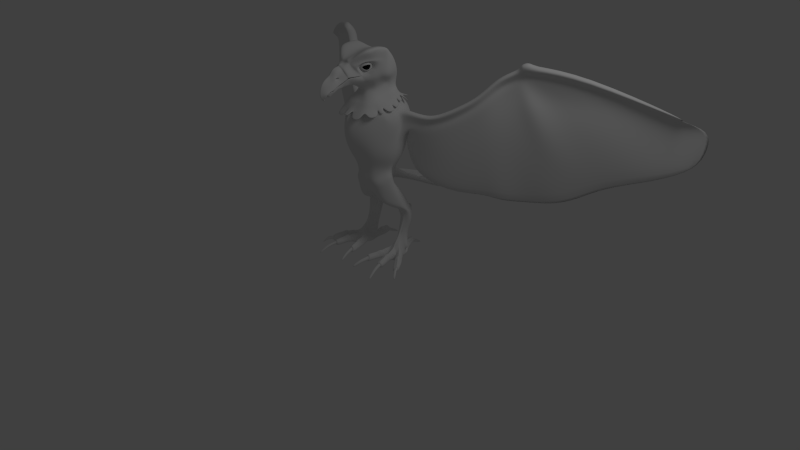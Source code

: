 # Source: Phoenix.blend  (saved by Blender 2.57.1; exported with 4.5.12 LTS)
import bpy
from mathutils import Matrix  # noqa: F401  (used for matrix-valued properties, if any)

bpy.ops.wm.read_factory_settings(use_empty=True)
scene = bpy.context.scene
scene.name = 'Scene'

# ---- collections
col_collection_1 = bpy.data.collections.new('Collection 1'); scene.collection.children.link(col_collection_1)

# ---- world
world_world = bpy.data.worlds.new('World'); scene.world = world_world
world_world.color = (0.05088, 0.05088, 0.05088)
world_world.use_sun_shadow = False
world_world.sun_shadow_jitter_overblur = 0.0
world_world.cycles.sampling_method = 'MANUAL'
world_world.cycles.sample_map_resolution = 256

# ---- cameras
cam_camera = bpy.data.cameras.new('Camera')
cam_camera.clip_end = 100.0
cam_camera.lens = 35.0
cam_camera.ortho_scale = 7.314
cam_camera.dof.focus_distance = 0.0
cam_camera.dof.aperture_fstop = 128.0

# ---- lights
light_lamp = bpy.data.lights.new('Lamp', 'POINT')
light_lamp.transmission_factor = 0.0
light_lamp.cutoff_distance = 30.0
light_lamp.energy = 100.0
light_lamp.shadow_buffer_clip_start = 1.001
light_lamp.shadow_soft_size = 1.0
light_lamp.shadow_maximum_resolution = 0.006
light_lamp.use_absolute_resolution = True
light_lamp.cycles.use_multiple_importance_sampling = False

# ---- meshes
me_bird_body_lowpolly = bpy.data.meshes.new('Bird_body_lowpolly')
me_bird_body_lowpolly.from_pydata([(-15.43, -18.47, -75.76), (-5e-06, -3.692, -92.86), (-6.349, -18.54, -71.76), (-15.32, -21.03, -65.58), (-1e-06, 25.31, -80.19), (-2e-06, 17.61, -80.85), (-23.66, 16.21, -71.72), (-11.17, 19.15, -71.73), (-12.84, 26.26, -73.83), (0.0, 28.21, -78.28), (-0.2331, 32.26, -78.39), (0.0, 31.99, -75.87), (-7.855, 31.68, -75.88), (-3e-06, 41.71, 41.75), (-1.217, 41.81, 41.75), (-1.248, 33.4, 57.08), (-5e-06, 33.4, 57.08), (-23.73, -28.82, 36.7), (-3.598, -47.4, 36.7), (-3.694, -37.98, 46.28), (-21.4, -34.18, 46.28), (-27.51, -17.04, 47.8), (-36.54, -15.18, 38.62), (-39.73, -7.665, 39.0), (-29.67, -10.18, 49.72), (-42.78, 7.433, 39.32), (-32.08, 4.718, 51.4), (-40.06, 12.05, 40.45), (-26.04, 16.79, 57.28), (-30.9, 36.4, 40.92), (-23.18, 25.47, 59.71), (-19.86, 56.99, 41.75), (-22.08, 33.4, 57.08), (-36.15, 21.77, 23.18), (-46.38, 7.119, 22.84), (-1.218, 48.59, 23.57), (-2e-06, 48.38, 23.57), (-4.276, -50.27, 22.37), (-27.31, -32.22, 22.35), (-42.53, -8.704, 22.66), (-361.5, 222.3, 50.15), (-365.7, 216.2, 52.25), (-362.2, 223.1, 54.05), (-360.4, 224.3, 51.1), (-23.01, 54.01, 23.57), (-37.94, 43.29, 23.32), (-1e-06, 40.48, -26.75), (-1.223, 40.83, -26.75), (-1.219, 46.78, -2.184), (-1e-06, 46.46, -2.181), (-10.18, -31.75, -25.78), (-1.3e-05, -33.67, -25.8), (-1.6e-05, -47.8, -1.238), (-3.235, -48.82, -1.214), (-28.62, -33.35, -1.107), (-23.97, -27.35, -25.62), (-37.05, -3.837, -26.86), (-39.36, -5.594, -2.299), (-37.87, 6.841, -26.85), (-39.78, 7.463, -2.292), (-36.94, 18.97, -26.81), (-38.54, 10.37, -2.247), (-36.4, 26.35, -26.79), (-37.97, 37.47, -2.226), (-22.2, 40.4, -26.75), (-25.64, 46.18, -2.186), (-0.7283, 35.11, -45.0), (-1e-06, 39.86, -28.75), (-1e-06, 34.81, -45.0), (-8.301, -20.89, -44.03), (-1e-05, -22.33, -44.05), (-17.71, -19.49, -39.75), (-25.35, -2.926, -45.11), (-28.74, 7.344, -45.1), (-25.24, 17.42, -45.06), (-24.7, 24.0, -45.04), (-16.39, 34.62, -45.0), (-0.4014, 33.23, -54.24), (-1e-06, 32.95, -54.24), (-9.181, -20.23, -60.51), (-1e-05, -26.3, -62.55), (-16.05, -17.2, -56.71), (-23.99, -5.732, -57.71), (-34.91, 3.759, -57.71), (-24.82, 15.36, -57.71), (-13.33, 15.66, -57.71), (-15.42, 25.51, -60.35), (-10.76, 32.68, -54.24), (-1.7e-05, -49.62, 22.38), (-359.5, 224.1, 49.37), (-360.7, 222.1, 48.71), (-40.28, 28.79, 42.48), (-50.29, 20.48, 37.95), (-45.71, 35.04, 25.73), (-49.75, 30.06, 13.17), (-52.72, 21.72, 14.86), (-51.93, 25.39, 25.88), (-65.96, 38.48, 37.06), (-70.92, 25.18, 32.55), (-63.0, 44.74, 24.01), (-67.04, 39.76, 16.93), (-82.03, 36.75, -68.9), (-81.98, 45.09, -68.9), (-54.37, 35.4, -50.16), (-54.43, 27.05, -50.12), (-69.22, 35.09, 24.12), (-70.02, 31.42, 18.2), (-82.41, 47.33, 37.63), (-91.32, 35.37, 34.1), (-83.22, 55.27, 26.03), (-90.37, 51.17, 19.47), (-114.1, 60.3, -79.56), (-114.0, 67.58, -79.61), (-91.62, 46.84, 27.3), (-95.02, 43.88, 21.79), (-114.4, 68.94, 58.02), (-123.3, 56.98, 54.48), (-115.2, 76.88, 46.41), (-122.3, 72.78, 39.86), (-144.7, 83.02, -80.3), (-144.6, 90.31, -80.34), (-123.6, 68.45, 47.68), (-127.0, 65.49, 42.17), (-127.1, 81.26, 68.28), (-136.9, 69.3, 67.17), (-132.0, 89.2, 59.48), (-141.4, 85.09, 54.62), (-162.9, 94.5, -89.02), (-162.8, 101.8, -89.06), (-139.5, 80.77, 62.67), (-144.8, 77.81, 58.55), (-146.2, 96.91, 94.44), (-155.1, 84.95, 90.84), (-146.9, 104.8, 82.78), (-153.9, 100.7, 76.19), (-188.9, 117.3, -90.44), (-188.8, 124.6, -90.49), (-155.3, 96.41, 83.99), (-158.6, 93.45, 78.45), (-167.2, 92.49, 97.89), (-162.7, 106.8, 104.5), (-165.2, 117.3, 94.78), (-173.0, 114.8, 89.27), (-224.8, 135.0, -88.97), (-224.7, 142.5, -88.99), (-174.0, 104.6, 87.84), (-169.8, 106.2, 92.59), (-188.6, 114.1, 119.7), (-192.3, 106.3, 115.5), (-181.0, 100.6, 113.3), (-175.9, 108.6, 116.4), (-182.7, 128.1, 102.7), (-190.0, 120.2, 114.9), (-172.5, 112.5, 110.4), (-169.9, 120.5, 97.87), (-185.2, 124.0, 95.63), (-175.1, 116.4, 90.74), (-282.7, 173.8, -55.82), (-282.5, 181.1, -54.8), (-251.0, 160.0, -79.16), (-251.3, 155.4, -79.22), (-190.7, 119.7, 100.5), (-190.3, 116.8, 94.61), (-180.2, 109.1, 91.69), (-178.4, 112.1, 97.67), (-195.6, 108.3, 108.7), (-180.2, 100.6, 105.5), (-246.6, 150.6, 109.3), (-250.3, 138.7, 102.8), (-236.0, 158.6, 98.55), (-236.6, 154.5, 92.23), (-339.2, 209.6, -41.54), (-334.6, 216.9, -39.13), (-243.3, 150.1, 95.07), (-241.2, 147.2, 89.82), (-376.1, 245.1, -18.93), (-374.8, 247.1, -18.27), (1e-05, 85.92, -96.3), (1e-05, 87.15, -92.61), (1e-05, 87.71, -90.94), (-1.05, 86.14, -96.44), (-1.218, 87.95, -91.08), (-8e-06, -19.61, -74.92), (-31.2, -7.649, -67.02), (-32.81, 5.98, -70.49), (-16.27, 125.0, -102.8), (-19.17, 122.6, -97.68), (-1.64, 123.1, -97.54), (-1.472, 125.6, -102.6), (-14.19, 41.88, -78.24), (-0.6138, 42.44, -78.4), (-17.1, 45.77, -66.78), (-0.7821, 46.3, -66.93), (2e-06, 46.12, -66.88), (-0.6352, 44.15, -79.04), (-24.09, 57.06, -83.56), (-27.32, 56.73, -74.3), (-0.9362, 56.89, -74.28), (4e-06, 56.82, -74.29), (-51.27, 85.64, -96.15), (-0.9137, 66.47, -87.33), (-33.41, 65.92, -87.17), (-54.17, 87.48, -90.8), (-36.31, 66.37, -80.03), (-1.082, 66.9, -80.18), (1.082, 66.9, -80.18), (6e-06, 66.63, -80.1), (8e-06, 79.65, -86.8), (-40.31, 24.93, -190.2), (-32.97, 8.277, -189.9), (-39.62, 6.927, -188.2), (-43.5, 21.05, -190.2), (-29.11, 32.32, -189.9), (-36.24, 30.56, -190.2), (-22.17, -14.47, -103.8), (-10.02, 7.969, -105.0), (-31.03, 30.65, -94.56), (-15.02, 21.86, -77.39), (-19.88, 37.77, -95.97), (-5.426, 20.43, -101.3), (-8.241, 30.98, -98.24), (-4e-06, 7.243, -83.91), (6e-06, 66.22, -87.25), (2e-06, 44.12, -79.04), (-33.59, 22.42, -119.1), (-34.06, 24.72, -125.9), (-28.45, 25.62, -130.9), (-24.83, 23.59, -125.3), (-45.16, 31.09, -120.8), (-48.06, 28.73, -131.6), (-41.6, 26.6, -126.0), (-42.29, 24.55, -117.1), (-37.66, 40.89, -118.4), (-32.3, 43.16, -120.7), (-34.37, 39.76, -135.2), (-45.69, 34.51, -132.3), (-21.22, 32.18, -123.3), (-27.19, 32.76, -133.4), (-26.08, 39.04, -135.6), (-22.54, 42.78, -120.8), (-27.67, 20.37, -154.0), (-33.13, 16.81, -152.3), (-37.69, 18.55, -152.8), (-41.61, 25.47, -153.8), (-40.25, 30.71, -150.2), (-34.85, 35.06, -155.1), (-29.09, 34.6, -155.8), (-27.2, 28.13, -155.0), (-32.73, 18.95, -115.5), (-23.14, 23.29, -116.2), (-43.28, 28.99, -117.2), (-41.05, 21.16, -113.5), (-21.49, 40.33, -117.4), (-22.3, 31.89, -116.8), (-28.65, 44.21, -117.5), (-28.07, 42.78, -115.6), (-33.08, 41.54, -115.0), (-34.34, 42.52, -116.9), (-35.35, 38.95, -115.1), (-30.19, 40.04, -135.6), (-32.55, 41.87, -135.7), (-30.93, 46.95, -121.3), (-29.21, 43.54, -121.2), (-31.46, 35.69, -156.3), (-33.13, 37.71, -156.7), (-37.76, 19.18, -97.16), (-32.26, 6.743, -101.3), (-40.09, 25.58, -126.0), (-40.09, 25.58, -126.0), (-38.12, 24.68, -125.9), (-35.75, 24.75, -125.9), (-36.68, 17.52, -152.7), (-40.01, 22.84, 0.08096), (-37.03, 31.19, -1.614), (-72.22, 32.54, 3.416), (-97.22, 45.0, 7.005), (-129.2, 66.61, 27.39), (-147.0, 78.93, 43.77), (-160.8, 94.57, 63.67), (-176.2, 105.7, 73.06), (-187.9, 110.2, 74.93), (-204.7, 132.6, 69.8), (-272.6, 162.6, 63.08), (-386.0, 253.0, 35.8), (-384.7, 255.0, 36.46), (-268.0, 169.8, 65.49), (-191.3, 125.2, 80.24), (-180.1, 119.6, 76.83), (-175.2, 115.9, 74.49), (-156.2, 101.9, 61.41), (-143.6, 86.22, 39.84), (-124.5, 73.9, 25.07), (-92.57, 52.29, 4.692), (-69.25, 40.88, 2.15), (-40.75, 25.43, -22.54), (-37.78, 33.78, -24.24), (-77.31, 35.13, -30.73), (-102.3, 47.59, -27.14), (-134.3, 69.2, -6.76), (-152.1, 81.52, 9.624), (-173.1, 97.17, 21.88), (-188.8, 108.3, 28.88), (-205.5, 112.8, 33.69), (-228.6, 135.2, 30.3), (-277.7, 165.1, 28.93), (-388.0, 255.0, 11.98), (-386.8, 257.0, 12.64), (-273.1, 172.4, 31.34), (-223.6, 142.5, 28.9), (-203.6, 122.5, 33.48), (-187.9, 118.5, 30.31), (-168.4, 104.5, 19.62), (-148.7, 88.81, 5.691), (-129.6, 76.49, -9.073), (-97.66, 54.88, -29.45), (-74.34, 43.48, -32.0), (-30.01, 45.04, -114.8), (-30.7, 46.29, -116.6), (-29.66, 39.25, -114.0), (-29.76, 40.9, -114.2), (-34.62, 10.68, -163.8), (-33.77, 11.45, -165.4), (-35.38, 9.996, -161.7), (-32.7, 12.42, -169.1), (-31.45, 13.54, -172.5), (-38.06, 11.2, -162.2), (-36.68, 17.52, -152.7), (-39.09, 11.66, -162.4), (-42.27, 13.8, -170.7), (-44.27, 18.38, -163.6), (-45.77, 16.14, -179.9), (-40.92, 12.89, -167.2), (-39.81, 12.15, -164.3), (-47.6, 20.83, -173.4), (-42.94, 27.82, -173.9), (-43.1, 26.67, -178.2), (-48.36, 21.28, -177.9), (-37.61, 26.9, -180.5), (-39.42, 30.5, -158.8), (-33.34, 28.64, -180.9), (-34.57, 29.83, -179.3), (-30.89, 28.42, -180.9), (-21.53, 23.49, -171.3), (-25.16, 20.88, -180.4), (-12.48, -58.4, -193.9), (-13.11, -59.9, -190.3), (-14.23, -60.15, -190.2), (-14.71, -58.94, -193.8), (-56.37, -65.84, -193.9), (-57.31, -66.53, -191.9), (-59.25, -66.62, -191.9), (-59.53, -65.99, -193.9), (-82.06, -41.41, -192.5), (-83.27, -40.6, -192.5), (-83.42, -38.86, -193.7), (-80.88, -40.45, -193.6), (-84.65, -39.69, -192.5), (-84.07, -39.3, -193.1), (-45.79, 21.33, -187.0), (-39.71, 27.1, -182.1), (-43.7, 27.48, -185.0), (-38.22, 30.96, -185.5), (-26.42, 69.81, -191.1), (-25.22, 69.76, -191.3), (-26.42, 69.76, -191.3), (-26.42, 69.83, -191.1), (-23.69, 18.65, -185.2), (-25.98, 16.29, -190.2), (-28.19, 30.24, -185.1), (-26.71, 9.964, -190.1), (-24.14, 11.26, -185.1), (-26.47, 6.161, -185.5), (-29.0, 5.427, -189.1), (-35.62, 0.8108, -188.3), (-36.24, 5.634, -188.0), (-27.17, 7.465, -179.0), (-25.75, 11.74, -183.3), (-34.57, 2.064, -171.3), (-31.85, 4.052, -171.2), (-38.63, 3.375, -169.4), (-37.64, 3.053, -167.6), (-37.32, 9.596, -162.0), (-44.85, 8.271, -173.2), (-46.97, 11.19, -181.7), (-47.41, 9.644, -184.6), (-42.51, 3.035, -188.6), (-47.88, 7.946, -189.3), (-24.3, 3.361, -185.3), (-29.55, 2.496, -192.7), (-29.53, 0.3895, -174.1), (-28.69, 0.9608, -176.0), (-30.08, 5.344, -173.0), (-30.91, 4.736, -170.5), (-38.18, -0.9789, -175.2), (-33.57, -2.329, -177.7), (-37.01, 2.849, -169.5), (-45.71, 2.18, -176.9), (-44.78, 0.951, -178.2), (-42.11, 4.495, -170.7), (-43.61, 6.556, -170.8), (-50.55, 8.59, -179.1), (-52.21, 7.973, -186.3), (-47.58, -6.335, -190.2), (-50.78, 4.625, -190.2), (-34.85, -8.592, -190.2), (-31.85, -9.186, -189.0), (-31.7, -5.352, -180.2), (-24.52, -6.297, -190.9), (-22.63, -5.409, -186.4), (-26.78, -4.551, -175.9), (-27.47, -4.73, -174.2), (-47.69, -9.44, -187.8), (-47.3, -7.895, -179.7), (-37.88, -12.37, -187.8), (-36.06, -11.11, -180.7), (-41.26, -9.621, -174.4), (-56.92, 0.00811, -178.8), (-58.31, 0.1686, -184.2), (-52.28, -7.156, -190.3), (-55.4, -4.408, -189.8), (-50.9, 0.7931, -191.6), (-48.53, -1.321, -191.5), (-49.97, -6.533, -180.2), (-49.96, -8.393, -188.5), (-52.68, -3.979, -175.6), (-30.58, -15.13, -187.3), (-30.49, -11.6, -181.2), (-22.27, -12.62, -189.5), (-20.37, -11.74, -185.9), (-26.0, -11.23, -176.3), (-25.44, -11.14, -177.7), (-49.38, -14.92, -185.9), (-49.37, -15.15, -179.1), (-39.56, -17.77, -185.9), (-38.07, -18.16, -179.5), (-43.89, -16.78, -175.7), (-61.44, -5.376, -179.6), (-63.6, -4.484, -183.1), (-54.91, -10.05, -188.8), (-58.13, -7.356, -189.0), (-54.43, -11.88, -180.2), (-54.3, -13.16, -186.4), (-57.5, -9.115, -177.0), (-24.25, -37.75, -189.2), (-24.17, -34.24, -180.8), (-28.49, -19.75, -181.4), (-28.5, -23.26, -186.9), (-14.99, -34.84, -189.7), (-19.74, -20.08, -188.9), (-13.12, -33.74, -185.0), (-17.87, -19.14, -185.3), (-17.75, -33.22, -179.4), (-14.99, -32.78, -180.8), (-19.72, -18.12, -181.4), (-22.87, -18.58, -179.0), (-55.8, -37.25, -187.9), (-55.36, -37.64, -179.1), (-51.44, -22.73, -178.7), (-51.58, -22.36, -185.3), (-46.02, -40.06, -187.9), (-41.76, -25.18, -185.3), (-44.08, -40.64, -179.1), (-40.14, -25.71, -178.7), (-48.75, -38.72, -178.0), (-45.88, -24.17, -176.2), (-74.74, -22.2, -183.2), (-66.37, -11.47, -180.6), (-68.78, -10.34, -183.2), (-75.41, -23.05, -186.8), (-67.61, -27.0, -193.2), (-71.88, -23.54, -192.5), (-65.44, -15.0, -189.6), (-61.27, -18.64, -189.4), (-67.67, -28.58, -183.1), (-67.69, -30.24, -191.4), (-59.22, -19.08, -186.5), (-59.38, -18.01, -180.6), (-71.35, -25.32, -181.6), (-62.55, -14.94, -178.3), (-18.18, -48.56, -184.5), (-22.62, -33.95, -182.2), (-22.69, -35.96, -187.0), (-19.37, -47.3, -188.8), (-17.43, -34.28, -187.3), (-14.52, -46.25, -189.0), (-14.04, -47.72, -184.5), (-17.43, -33.1, -182.2), (-15.86, -48.34, -183.8), (-19.66, -33.44, -181.1), (-56.25, -53.18, -182.7), (-52.77, -38.82, -180.3), (-52.97, -38.63, -184.3), (-56.52, -52.1, -185.9), (-52.5, -52.73, -186.2), (-48.53, -39.91, -184.3), (-51.62, -53.91, -183.0), (-47.64, -40.18, -180.3), (-50.33, -39.08, -179.7), (-49.82, -39.28, -179.8), (-79.29, -32.28, -184.2), (-73.64, -24.49, -184.4), (-73.93, -25.04, -186.4), (-78.99, -32.16, -185.4), (-78.49, -32.21, -186.7), (-73.64, -25.62, -188.2), (-70.03, -28.57, -188.7), (-75.8, -35.02, -187.0), (-76.61, -35.15, -184.3), (-70.01, -27.7, -184.4), (-78.25, -33.65, -183.5), (-71.97, -25.9, -183.6), (-72.37, -25.56, -182.7), (-23.28, 37.94, -182.4), (-24.41, 38.85, -187.6), (-33.14, 41.86, -187.6), (-34.75, 40.18, -181.9), (-32.49, 36.69, -175.1), (-29.02, 36.91, -176.8), (-23.34, 47.22, -184.4), (-21.52, 48.58, -180.6), (-22.43, 40.39, -181.8), (-23.57, 41.25, -186.7), (-29.64, 47.36, -184.5), (-32.06, 44.12, -186.6), (-34.15, 42.74, -181.2), (-33.36, 49.84, -180.1), (-30.35, 50.46, -173.7), (-31.51, 39.53, -174.3), (-28.16, 39.46, -176.1), (-26.32, 50.49, -175.5), (-25.07, 66.7, -192.1), (-24.91, 49.27, -177.9), (-23.85, 48.24, -180.7), (-24.9, 47.43, -182.9), (-27.55, 66.72, -192.1), (-28.34, 47.44, -182.9), (-28.38, 67.42, -190.2), (-30.54, 48.92, -180.5), (-25.12, 68.04, -188.5), (-28.35, 49.26, -178.0), (-26.56, 49.26, -177.9), (-47.3, 4.286, -174.4), (-44.27, 7.465, -170.5), (-48.07, 5.31, -175.8), (-54.83, -1.954, -175.2), (-53.92, -2.817, -173.6), (-58.73, -8.012, -175.7), (-59.2, -7.559, -176.4), (-72.37, -24.39, -179.6), (-63.74, -13.79, -175.8), (-64.64, -12.99, -178.5), (-73.31, -23.56, -182.0), (-72.75, -25.19, -183.8), (-38.99, -0.7433, -173.3), (-39.82, -0.4994, -175.2), (-43.03, -9.115, -174.2), (-42.23, -9.345, -173.2), (-44.87, -16.54, -175.0), (-45.43, -16.37, -175.5), (-50.04, -38.19, -176.4), (-46.97, -23.88, -174.4), (-48.95, -23.37, -177.0), (-52.0, -37.99, -178.3), (-54.06, -53.64, -182.5), (-51.12, -39.0, -179.9), (-30.86, -0.5009, -175.8), (-28.79, -4.923, -176.6), (-27.35, -11.34, -178.4), (-20.58, -33.67, -179.5), (-18.92, -33.41, -177.5), (-23.88, -18.72, -176.9), (-25.6, -19.11, -179.4), (-56.89, -2.43, -187.9), (-61.27, -7.176, -186.4), (-66.21, -13.09, -186.5), (-74.75, -24.41, -190.5), (-36.71, 30.5, -183.1), (-33.13, 38.69, -179.4), (-31.34, 50.17, -177.7), (-32.45, 41.24, -178.8), (-27.6, 68.04, -188.5), (-29.33, 49.12, -179.1), (-25.76, -12.73, -175.5), (-24.34, -16.63, -175.6), (-21.86, -16.29, -177.7), (-23.17, -12.27, -177.2), (-45.28, -18.02, -172.9), (-46.41, -21.83, -173.1), (-41.23, -23.22, -175.6), (-40.13, -19.24, -175.6), (-59.94, -9.351, -174.0), (-62.49, -12.41, -174.6), (-59.4, -15.41, -177.1), (-56.77, -12.19, -176.4), (-61.57, -7.77, -175.6), (-64.1, -10.99, -176.5), (-48.29, -17.08, -174.8), (-49.36, -21.07, -175.1), (-28.56, -12.96, -177.2), (-27.46, -17.32, -177.7), (-25.22, 69.82, -191.1), (-22.21, -10.61, -181.2), (-74.92, -25.04, -186.5), (-74.55, -24.41, -184.1), (-70.15, -29.42, -189.3), (-74.55, -25.78, -188.8), (-70.13, -28.38, -184.1), (-72.45, -26.23, -183.1), (-73.56, -25.26, -183.3), (-73.02, -25.72, -181.9), (-36.17, 10.35, -161.8), (-55.6, -66.45, -191.9), (-53.8, -39.0, -185.2), (-53.6, -39.18, -180.0), (-48.14, -40.63, -185.1), (-46.92, -40.96, -180.0), (-49.67, -39.79, -179.4), (-51.56, -39.36, -179.5), (-50.41, -39.48, -179.2), (-11.97, -59.64, -190.3), (-23.06, -37.34, -187.8), (-23.01, -34.79, -181.7), (-16.47, -35.25, -188.0), (-20.23, -34.37, -180.7), (-19.24, -34.22, -180.3), (-18.07, -34.04, -180.9), (-16.48, -33.79, -181.7), (-24.47, -3.947, -178.9), (-24.49, 3.788, -181.6), (-34.12, 16.85, -152.5), (-35.52, 15.4, -152.6), (-36.88, 27.52, -180.7), (-26.01, 36.92, -176.7), (-25.14, 39.42, -176.1), (-23.41, 50.48, -175.5), (-30.43, 37.24, -175.0), (-29.89, 38.89, -174.6), (-31.79, 38.95, -174.6), (-32.39, 37.34, -175.1), (-33.42, 40.43, -176.9), (-33.85, 38.77, -177.4), (-23.17, 49.47, -181.3), (-24.52, 50.78, -177.8), (-28.83, 48.45, -184.0), (-24.43, 48.43, -184.0), (-31.51, 50.32, -181.0), (-26.55, 50.77, -177.8), (-28.74, 50.77, -177.8), (-30.02, 50.57, -179.3), (-1.247, 103.6, -102.4), (-1.416, 105.4, -97.06), (-51.46, 103.1, -102.1), (-54.37, 104.9, -96.78), (-1.8e-05, -47.16, 36.7), (-1.7e-05, -37.98, 46.28), (2e-06, 42.19, -78.32), (6.349, -18.54, -71.76), (15.43, -18.47, -75.76), (15.32, -21.03, -65.58), (23.66, 16.21, -71.72), (15.02, 21.86, -77.39), (12.84, 26.26, -73.83), (11.17, 19.15, -71.73), (0.2331, 32.26, -78.39), (1.248, 33.4, 57.08), (1.217, 41.81, 41.75), (23.73, -28.82, 36.7), (21.4, -34.18, 46.28), (3.694, -37.98, 46.28), (3.598, -47.4, 36.7), (36.54, -15.18, 38.62), (27.51, -17.04, 47.8), (39.73, -7.665, 39.0), (29.67, -10.18, 49.72), (42.78, 7.433, 39.32), (32.08, 4.718, 51.4), (40.06, 12.05, 40.45), (26.04, 16.79, 57.28), (30.9, 36.4, 40.92), (23.18, 25.47, 59.71), (19.86, 56.99, 41.75), (22.08, 33.4, 57.08), (36.15, 21.77, 23.18), (46.38, 7.119, 22.84), (1.218, 48.59, 23.57), (4.276, -50.27, 22.37), (27.31, -32.22, 22.35), (42.53, -8.704, 22.66), (361.5, 222.3, 50.15), (360.4, 224.3, 51.1), (362.2, 223.1, 54.05), (365.7, 216.2, 52.25), (23.01, 54.01, 23.57), (37.94, 43.29, 23.32), (1.219, 46.78, -2.184), (1.223, 40.83, -26.75), (10.18, -31.75, -25.78), (3.235, -48.82, -1.214), (23.97, -27.35, -25.62), (28.62, -33.35, -1.107), (37.05, -3.837, -26.86), (39.36, -5.594, -2.299), (37.87, 6.841, -26.85), (39.78, 7.463, -2.292), (36.94, 18.97, -26.81), (38.54, 10.37, -2.247), (36.4, 26.35, -26.79), (37.97, 37.47, -2.226), (22.2, 40.4, -26.75), (25.64, 46.18, -2.186), (0.7283, 35.11, -45.0), (8.301, -20.89, -44.03), (17.71, -19.49, -39.75), (25.35, -2.926, -45.11), (28.74, 7.344, -45.1), (25.24, 17.42, -45.06), (24.7, 24.0, -45.04), (16.39, 34.62, -45.0), (0.4014, 33.23, -54.24), (9.181, -20.23, -60.51), (16.05, -17.2, -56.71), (23.99, -5.732, -57.71), (34.91, 3.759, -57.71), (24.82, 15.36, -57.71), (13.33, 15.66, -57.71), (15.42, 25.51, -60.35), (10.76, 32.68, -54.24), (360.7, 222.1, 48.71), (359.5, 224.1, 49.37), (40.28, 28.79, 42.48), (50.29, 20.48, 37.95), (45.71, 35.04, 25.73), (49.75, 30.06, 13.17), (52.72, 21.72, 14.86), (51.93, 25.39, 25.88), (65.96, 38.48, 37.06), (70.92, 25.18, 32.55), (63.0, 44.74, 24.01), (67.04, 39.76, 16.93), (82.03, 36.75, -68.9), (54.43, 27.05, -50.12), (54.37, 35.4, -50.16), (81.98, 45.09, -68.9), (69.22, 35.09, 24.12), (70.02, 31.42, 18.2), (82.41, 47.33, 37.63), (91.32, 35.37, 34.1), (83.22, 55.27, 26.03), (90.37, 51.17, 19.47), (114.1, 60.3, -79.56), (114.0, 67.58, -79.61), (91.62, 46.84, 27.3), (95.02, 43.88, 21.79), (114.4, 68.94, 58.02), (123.3, 56.98, 54.48), (115.2, 76.88, 46.41), (122.3, 72.78, 39.86), (144.7, 83.02, -80.3), (144.6, 90.31, -80.34), (123.6, 68.45, 47.68), (127.0, 65.49, 42.17), (127.1, 81.26, 68.28), (136.9, 69.3, 67.17), (132.0, 89.2, 59.48), (141.4, 85.09, 54.62), (162.9, 94.5, -89.02), (162.8, 101.8, -89.06), (139.5, 80.77, 62.67), (144.8, 77.81, 58.55), (146.2, 96.91, 94.44), (155.1, 84.95, 90.84), (146.9, 104.8, 82.78), (153.9, 100.7, 76.19), (188.9, 117.3, -90.44), (188.8, 124.6, -90.49), (155.3, 96.41, 83.99), (158.6, 93.45, 78.45), (167.2, 92.49, 97.89), (162.7, 106.8, 104.5), (165.2, 117.3, 94.78), (173.0, 114.8, 89.27), (224.8, 135.0, -88.97), (224.7, 142.5, -88.99), (174.0, 104.6, 87.84), (169.8, 106.2, 92.59), (188.6, 114.1, 119.7), (175.9, 108.6, 116.4), (181.0, 100.6, 113.3), (192.3, 106.3, 115.5), (182.7, 128.1, 102.7), (169.9, 120.5, 97.87), (172.5, 112.5, 110.4), (190.0, 120.2, 114.9), (185.2, 124.0, 95.63), (175.1, 116.4, 90.74), (282.7, 173.8, -55.82), (251.3, 155.4, -79.22), (251.0, 160.0, -79.16), (282.5, 181.1, -54.8), (190.7, 119.7, 100.5), (178.4, 112.1, 97.67), (180.2, 109.1, 91.69), (190.3, 116.8, 94.61), (195.6, 108.3, 108.7), (180.2, 100.6, 105.5), (246.6, 150.6, 109.3), (250.3, 138.7, 102.8), (236.0, 158.6, 98.55), (236.6, 154.5, 92.23), (339.2, 209.6, -41.54), (334.6, 216.9, -39.13), (243.3, 150.1, 95.07), (241.2, 147.2, 89.83), (376.1, 245.1, -18.93), (374.8, 247.1, -18.27), (1.05, 86.14, -96.44), (1.218, 87.95, -91.08), (31.2, -7.649, -67.02), (32.81, 5.98, -70.49), (16.27, 125.0, -102.8), (1.472, 125.6, -102.6), (1.64, 123.1, -97.54), (19.17, 122.6, -97.68), (7.855, 31.68, -75.88), (14.19, 41.88, -78.24), (0.6138, 42.44, -78.4), (17.1, 45.77, -66.78), (0.7821, 46.3, -66.93), (0.6352, 44.15, -79.04), (24.09, 57.06, -83.56), (27.32, 56.73, -74.3), (0.9362, 56.89, -74.28), (51.27, 85.64, -96.15), (33.41, 65.92, -87.17), (0.9137, 66.47, -87.33), (54.17, 87.48, -90.8), (36.31, 66.37, -80.03), (32.97, 8.277, -189.9), (40.31, 24.93, -190.2), (39.62, 6.927, -188.2), (36.24, 5.634, -188.0), (29.11, 32.32, -189.9), (25.98, 16.29, -190.2), (22.17, -14.47, -103.8), (10.02, 7.969, -105.0), (31.03, 30.65, -94.56), (19.88, 37.77, -95.97), (5.426, 20.43, -101.3), (8.241, 30.98, -98.24), (33.59, 22.42, -119.1), (24.83, 23.59, -125.3), (28.45, 25.62, -130.9), (34.06, 24.72, -125.9), (45.16, 31.09, -120.8), (42.29, 24.55, -117.1), (41.6, 26.6, -126.0), (48.06, 28.73, -131.6), (37.66, 40.89, -118.4), (45.69, 34.51, -132.3), (34.37, 39.76, -135.2), (32.3, 43.16, -120.7), (21.22, 32.18, -123.3), (22.54, 42.78, -120.8), (26.08, 39.04, -135.6), (27.19, 32.76, -133.4), (27.67, 20.37, -154.0), (33.13, 16.81, -152.3), (37.69, 18.55, -152.8), (41.61, 25.47, -153.8), (40.25, 30.71, -150.2), (34.85, 35.06, -155.1), (29.09, 34.6, -155.8), (27.2, 28.13, -155.0), (32.73, 18.95, -115.5), (23.14, 23.29, -116.2), (43.28, 28.99, -117.2), (41.05, 21.16, -113.5), (21.49, 40.33, -117.4), (22.3, 31.89, -116.8), (28.65, 44.21, -117.5), (28.07, 42.78, -115.6), (33.08, 41.54, -115.0), (35.35, 38.95, -115.1), (34.34, 42.52, -116.9), (30.19, 40.04, -135.6), (29.21, 43.54, -121.2), (30.93, 46.95, -121.3), (32.55, 41.87, -135.7), (31.46, 35.69, -156.3), (33.13, 37.71, -156.7), (37.76, 19.18, -97.16), (32.26, 6.743, -101.3), (35.75, 24.75, -125.9), (38.12, 24.68, -125.9), (40.09, 25.58, -126.0), (40.09, 25.58, -126.0), (36.68, 17.52, -152.7), (40.01, 22.84, 0.08096), (37.03, 31.19, -1.614), (72.22, 32.54, 3.416), (97.22, 45.0, 7.005), (129.2, 66.61, 27.39), (147.0, 78.93, 43.77), (160.8, 94.57, 63.67), (176.2, 105.7, 73.06), (187.9, 110.2, 74.93), (204.7, 132.6, 69.8), (272.6, 162.6, 63.08), (386.0, 253.0, 35.8), (384.7, 255.0, 36.46), (268.0, 169.8, 65.49), (191.3, 125.2, 80.24), (180.1, 119.6, 76.83), (175.2, 115.9, 74.49), (156.2, 101.9, 61.41), (143.6, 86.22, 39.84), (124.5, 73.9, 25.07), (92.57, 52.29, 4.692), (69.25, 40.88, 2.15), (40.75, 25.43, -22.54), (37.78, 33.78, -24.24), (77.31, 35.13, -30.73), (102.3, 47.59, -27.14), (134.3, 69.2, -6.76), (152.1, 81.52, 9.624), (173.1, 97.17, 21.88), (188.8, 108.3, 28.88), (205.5, 112.8, 33.69), (228.6, 135.2, 30.3), (277.7, 165.1, 28.93), (388.0, 255.0, 11.98), (386.8, 257.0, 12.64), (273.1, 172.4, 31.34), (223.6, 142.5, 28.9), (203.6, 122.5, 33.48), (187.9, 118.5, 30.31), (168.4, 104.5, 19.62), (148.7, 88.81, 5.691), (129.6, 76.49, -9.073), (97.66, 54.88, -29.45), (74.34, 43.48, -32.0), (30.7, 46.29, -116.6), (30.01, 45.04, -114.8), (30.83, 46.87, -119.1), (29.66, 39.25, -114.0), (29.76, 40.9, -114.2), (33.77, 11.45, -165.4), (34.62, 10.68, -163.8), (35.38, 9.996, -161.7), (31.45, 13.54, -172.5), (32.7, 12.42, -169.1), (38.06, 11.2, -162.2), (36.68, 17.52, -152.7), (39.81, 12.15, -164.3), (40.92, 12.89, -167.2), (39.09, 11.66, -162.4), (42.27, 13.8, -170.7), (45.77, 16.14, -179.9), (44.27, 18.38, -163.6), (47.6, 20.83, -173.4), (48.36, 21.28, -177.9), (43.1, 26.67, -178.2), (42.94, 27.82, -173.9), (39.42, 30.5, -158.8), (37.61, 26.9, -180.5), (34.57, 29.83, -179.3), (33.34, 28.64, -180.9), (30.89, 28.42, -180.9), (21.53, 23.49, -171.3), (12.48, -58.4, -193.9), (14.23, -60.15, -190.2), (13.11, -59.9, -190.3), (11.97, -59.65, -190.3), (56.37, -65.84, -193.9), (59.25, -66.62, -191.9), (57.31, -66.53, -191.9), (55.6, -66.45, -191.9), (83.42, -38.87, -193.7), (83.27, -40.6, -192.5), (82.06, -41.41, -192.5), (80.88, -40.45, -193.6), (84.07, -39.3, -193.1), (84.65, -39.69, -192.5), (45.79, 21.33, -187.0), (39.71, 27.1, -182.1), (43.7, 27.48, -185.0), (36.24, 30.56, -190.2), (38.22, 30.96, -185.5), (26.42, 69.76, -191.3), (25.22, 69.76, -191.3), (26.42, 69.81, -191.1), (26.42, 69.83, -191.1), (23.69, 18.65, -185.2), (28.19, 30.24, -185.1), (26.71, 9.964, -190.1), (29.0, 5.427, -189.1), (26.47, 6.161, -185.5), (24.14, 11.26, -185.1), (35.62, 0.8108, -188.3), (27.17, 7.465, -179.0), (25.16, 20.88, -180.4), (25.75, 11.74, -183.3), (34.57, 2.064, -171.3), (31.85, 4.052, -171.2), (38.63, 3.375, -169.4), (37.32, 9.596, -162.0), (37.64, 3.053, -167.6), (44.85, 8.271, -173.2), (46.97, 11.19, -181.7), (47.41, 9.644, -184.6), (42.51, 3.035, -188.6), (43.5, 21.05, -190.2), (47.88, 7.945, -189.3), (24.3, 3.361, -185.3), (29.55, 2.496, -192.7), (29.53, 0.3895, -174.1), (30.91, 4.736, -170.5), (30.08, 5.344, -173.0), (28.69, 0.9608, -176.0), (38.18, -0.9789, -175.2), (37.01, 2.849, -169.5), (33.57, -2.329, -177.7), (45.71, 2.18, -176.9), (43.61, 6.556, -170.8), (42.11, 4.495, -170.7), (44.78, 0.951, -178.2), (50.55, 8.59, -179.1), (52.21, 7.973, -186.3), (47.58, -6.335, -190.2), (50.78, 4.625, -190.2), (34.85, -8.592, -190.2), (31.85, -9.186, -189.0), (31.7, -5.352, -180.2), (24.52, -6.297, -190.9), (22.63, -5.409, -186.4), (26.78, -4.551, -175.9), (27.47, -4.73, -174.2), (47.69, -9.44, -187.8), (47.3, -7.895, -179.7), (37.88, -12.37, -187.8), (36.06, -11.11, -180.7), (41.26, -9.621, -174.4), (56.92, 0.008095, -178.8), (58.31, 0.1686, -184.2), (52.28, -7.156, -190.3), (48.53, -1.321, -191.5), (50.9, 0.7931, -191.6), (55.4, -4.408, -189.8), (49.97, -6.533, -180.2), (49.96, -8.393, -188.5), (52.68, -3.979, -175.6), (30.58, -15.13, -187.3), (30.49, -11.6, -181.2), (22.27, -12.62, -189.5), (20.37, -11.74, -185.9), (26.0, -11.23, -176.3), (25.44, -11.14, -177.7), (49.38, -14.92, -185.9), (49.37, -15.15, -179.1), (39.56, -17.77, -185.9), (38.07, -18.16, -179.5), (43.89, -16.78, -175.7), (61.44, -5.376, -179.6), (63.6, -4.484, -183.1), (54.91, -10.05, -188.8), (58.13, -7.356, -189.0), (54.43, -11.88, -180.2), (54.3, -13.16, -186.4), (57.5, -9.115, -177.0), (24.25, -37.75, -189.2), (28.5, -23.26, -186.9), (28.49, -19.75, -181.4), (24.17, -34.24, -180.8), (14.99, -34.84, -189.7), (19.74, -20.08, -188.9), (13.12, -33.74, -185.0), (17.87, -19.14, -185.3), (17.75, -33.22, -179.4), (22.87, -18.58, -179.0), (19.72, -18.12, -181.4), (14.99, -32.78, -180.8), (55.8, -37.25, -187.9), (51.58, -22.36, -185.3), (51.44, -22.73, -178.7), (55.36, -37.64, -179.1), (46.02, -40.06, -187.9), (41.76, -25.18, -185.3), (44.08, -40.64, -179.1), (40.14, -25.71, -178.7), (48.75, -38.72, -178.0), (45.88, -24.17, -176.2), (74.74, -22.2, -183.2), (75.41, -23.05, -186.8), (68.78, -10.34, -183.2), (66.37, -11.47, -180.6), (67.61, -27.0, -193.2), (61.27, -18.64, -189.4), (65.44, -15.0, -189.6), (71.88, -23.54, -192.5), (67.67, -28.58, -183.1), (59.38, -18.01, -180.6), (59.22, -19.08, -186.5), (67.69, -30.24, -191.4), (71.35, -25.32, -181.6), (62.55, -14.94, -178.3), (18.18, -48.56, -184.5), (19.37, -47.3, -188.8), (22.69, -35.96, -187.0), (22.62, -33.95, -182.2), (14.52, -46.25, -189.0), (17.43, -34.28, -187.3), (14.04, -47.72, -184.5), (17.43, -33.1, -182.2), (15.86, -48.34, -183.8), (19.66, -33.44, -181.1), (56.25, -53.18, -182.7), (56.52, -52.1, -185.9), (52.97, -38.63, -184.3), (52.77, -38.82, -180.3), (52.5, -52.73, -186.2), (48.53, -39.91, -184.3), (51.62, -53.91, -183.0), (47.64, -40.18, -180.3), (50.33, -39.08, -179.7), (54.06, -53.64, -182.5), (79.29, -32.28, -184.2), (78.99, -32.16, -185.4), (73.93, -25.04, -186.4), (73.64, -24.49, -184.4), (78.49, -32.21, -186.7), (75.8, -35.02, -187.0), (70.03, -28.57, -188.7), (73.64, -25.62, -188.2), (76.61, -35.15, -184.3), (70.01, -27.7, -184.4), (78.25, -33.65, -183.5), (71.97, -25.9, -183.6), (23.28, 37.94, -182.4), (24.41, 38.85, -187.6), (33.14, 41.86, -187.6), (34.75, 40.18, -181.9), (32.49, 36.69, -175.1), (29.02, 36.91, -176.8), (23.34, 47.22, -184.4), (23.57, 41.25, -186.7), (22.43, 40.39, -181.8), (21.52, 48.58, -180.6), (29.64, 47.36, -184.5), (32.06, 44.12, -186.6), (33.36, 49.84, -180.1), (34.15, 42.74, -181.2), (30.35, 50.46, -173.7), (26.32, 50.49, -175.5), (28.16, 39.46, -176.1), (31.51, 39.53, -174.3), (25.07, 66.7, -192.1), (23.85, 48.24, -180.7), (24.91, 49.27, -177.9), (25.12, 68.04, -188.5), (27.55, 66.72, -192.1), (28.34, 47.44, -182.9), (24.9, 47.43, -182.9), (28.38, 67.42, -190.2), (30.54, 48.92, -180.5), (26.56, 49.26, -177.9), (28.35, 49.26, -178.0), (27.6, 68.04, -188.5), (47.3, 4.286, -174.4), (48.07, 5.31, -175.8), (44.27, 7.465, -170.5), (54.83, -1.954, -175.2), (53.92, -2.817, -173.6), (58.73, -8.012, -175.7), (59.2, -7.559, -176.4), (72.37, -24.39, -179.6), (73.31, -23.56, -182.0), (64.64, -12.99, -178.5), (63.74, -13.79, -175.8), (72.75, -25.19, -183.8), (72.37, -25.56, -182.7), (38.99, -0.7433, -173.3), (39.82, -0.4994, -175.2), (43.03, -9.115, -174.2), (42.23, -9.345, -173.2), (44.87, -16.54, -175.0), (45.43, -16.37, -175.5), (50.04, -38.19, -176.4), (52.0, -37.99, -178.3), (48.95, -23.37, -177.0), (46.97, -23.88, -174.4), (30.86, -0.501, -175.8), (28.79, -4.924, -176.6), (27.35, -11.34, -178.4), (20.58, -33.67, -179.5), (25.6, -19.11, -179.4), (23.88, -18.72, -176.9), (18.92, -33.41, -177.5), (56.89, -2.43, -187.9), (61.27, -7.176, -186.4), (74.75, -24.41, -190.5), (66.21, -13.09, -186.5), (36.71, 30.5, -183.1), (33.13, 38.69, -179.4), (31.34, 50.17, -177.7), (32.45, 41.24, -178.8), (29.33, 49.12, -179.1), (25.76, -12.73, -175.5), (23.17, -12.27, -177.2), (21.86, -16.29, -177.7), (24.34, -16.63, -175.6), (45.28, -18.02, -172.9), (40.13, -19.24, -175.6), (41.23, -23.22, -175.6), (46.41, -21.83, -173.1), (59.94, -9.351, -174.0), (56.77, -12.19, -176.4), (59.4, -15.41, -177.1), (62.49, -12.41, -174.6), (61.57, -7.77, -175.6), (64.1, -10.99, -176.5), (48.29, -17.08, -174.8), (49.36, -21.07, -175.1), (28.56, -12.96, -177.2), (27.46, -17.32, -177.7), (25.22, 69.82, -191.1), (22.21, -10.61, -181.2), (74.55, -24.41, -184.1), (74.92, -25.04, -186.5), (74.55, -25.78, -188.8), (70.15, -29.42, -189.3), (70.13, -28.38, -184.1), (72.45, -26.23, -183.1), (73.02, -25.72, -181.9), (73.56, -25.26, -183.3), (36.17, 10.35, -161.8), (59.53, -65.99, -193.9), (53.6, -39.18, -180.0), (53.8, -39.0, -185.2), (48.14, -40.63, -185.1), (46.92, -40.96, -180.0), (49.67, -39.79, -179.4), (50.41, -39.48, -179.2), (51.56, -39.36, -179.5), (49.82, -39.28, -179.8), (51.12, -39.0, -179.9), (14.71, -58.94, -193.8), (23.01, -34.79, -181.7), (23.06, -37.34, -187.8), (16.47, -35.25, -188.0), (16.48, -33.79, -181.7), (19.24, -34.22, -180.3), (20.23, -34.37, -180.7), (18.07, -34.04, -180.9), (24.47, -3.947, -178.9), (24.49, 3.788, -181.6), (34.12, 16.85, -152.5), (35.52, 15.4, -152.6), (36.88, 27.52, -180.7), (26.01, 36.92, -176.7), (23.41, 50.48, -175.5), (25.14, 39.42, -176.1), (30.43, 37.24, -175.0), (32.39, 37.34, -175.1), (31.79, 38.95, -174.6), (29.89, 38.89, -174.6), (33.85, 38.77, -177.4), (33.42, 40.43, -176.9), (24.52, 50.78, -177.8), (23.17, 49.47, -181.3), (24.43, 48.43, -184.0), (28.83, 48.45, -184.0), (31.51, 50.32, -181.0), (28.74, 50.77, -177.8), (26.55, 50.77, -177.8), (30.02, 50.57, -179.3), (1.247, 103.6, -102.4), (1.416, 105.4, -97.06), (51.46, 103.1, -102.1), (54.37, 104.9, -96.78), (-1.248, -32.44, 79.73), (-1.248, -15.86, 69.81), (5e-06, -15.86, 69.81), (1e-06, -33.84, 79.72), (-1.248, -42.74, 82.23), (-1.248, -33.73, 80.19), (1e-06, -34.69, 80.19), (0.0, -43.22, 82.23), (-1.248, -47.1, 81.5), (-1.248, -45.23, 81.81), (-1e-06, -45.3, 81.77), (-1e-06, -47.04, 81.38), (-1.248, -63.6, 79.75), (-4e-06, -63.64, 79.39), (-4e-06, -64.36, 79.45), (-1.248, -64.39, 79.75), (-1.248, -71.21, 76.55), (-5e-06, -71.14, 76.49), (-5e-06, -71.93, 76.14), (-1.248, -71.94, 76.21), (-1.248, -77.12, 71.99), (-1.248, -76.55, 72.45), (-5e-06, -76.46, 71.95), (-5e-06, -77.06, 71.39), (-1.248, -84.1, 74.19), (-7e-06, -85.1, 73.68), (-7e-06, -83.75, 77.33), (-2.827, -83.75, 77.33), (-6e-06, -79.48, 74.4), (-3.818, -79.48, 79.57), (-3.575, -74.96, 79.9), (-3.804, -79.21, 79.59), (-5e-06, -74.13, 77.25), (-3.531, -74.13, 79.96), (-4.323, -70.34, 83.36), (-3.596, -73.82, 80.24), (-5e-06, -69.61, 78.25), (-4.475, -69.61, 84.02), (-5.768, -61.24, 87.44), (-4.55, -69.12, 84.21), (-3e-06, -60.24, 81.62), (-5.922, -60.24, 87.85), (-6.035, -59.88, 88.1), (-4.444, -50.95, 89.25), (-8.277, -52.81, 93.01), (-2e-06, -50.95, 84.18), (-1.248, -51.5, 95.23), (-3e-06, -51.5, 100.7), (-3e-06, -55.57, 98.56), (-1.248, -53.27, 93.93), (-1.248, -60.32, 88.77), (-4e-06, -60.32, 96.11), (-5e-06, -69.52, 92.02), (-1.248, -69.52, 85.14), (-6e-06, -74.23, 89.86), (-1.248, -74.23, 81.07), (-7e-06, -79.95, 86.08), (-1.248, -79.95, 80.65), (-8e-06, -88.29, 80.58), (-1.248, -84.54, 77.82), (-7e-06, -88.57, 74.13), (-1.248, -86.26, 74.13), (2.1e-05, -84.08, 66.32), (-6e-06, -84.08, 66.32), (-1.248, -86.08, 68.68), (-2.198, -87.61, 70.48), (-7e-06, -89.93, 70.27), (-1.248, -88.61, 70.39), (-1.248, -92.31, 77.32), (-1.248, -89.8, 72.63), (-8e-06, -91.19, 72.48), (-8e-06, -93.88, 77.18), (-1.248, -89.23, 89.1), (-8e-06, -90.37, 91.0), (-1.248, -82.48, 96.12), (-8e-06, -82.86, 98.16), (-6e-06, -74.7, 100.6), (-1.248, -74.17, 100.1), (-1.248, -69.63, 108.4), (-6e-06, -69.98, 109.1), (-1.248, -59.76, 110.4), (-4e-06, -60.24, 110.9), (-4e-06, -58.58, 111.3), (-1.248, -58.47, 110.6), (-9.225, -49.1, 116.4), (-9.988, -47.86, 112.6), (-7.475, -47.8, 115.1), (-5.233, -49.1, 118.4), (-11.4, -34.08, 125.1), (-2.984, -49.1, 118.4), (-3e-06, -49.1, 118.4), (-1e-06, -33.86, 121.9), (-9.438, -2.053, 129.5), (-10.71, -18.92, 129.8), (2e-06, -18.35, 127.0), (4e-06, -2.053, 127.3), (-8.968, 18.46, 117.2), (-8.704, 7.983, 123.5), (6e-06, 8.391, 123.2), (8e-06, 18.67, 117.2), (1.1e-05, 30.21, 98.73), (-8.711, 30.21, 98.73), (1.2e-05, 35.21, 85.19), (-8.753, 35.21, 85.19), (1.3e-05, 36.51, 75.74), (-6.328, 36.51, 75.74), (1.3e-05, 35.21, 70.18), (-5.175, 34.98, 70.18), (-3.383, 33.28, 58.77), (-5.678, 34.86, 67.95), (-1.841, 35.1, 67.95), (-2.135, 33.28, 58.77), (-3.35, -27.12, 57.04), (3e-06, -27.11, 57.01), (-17.83, -28.56, 87.09), (-16.25, -14.3, 80.75), (-11.12, -24.14, 80.19), (-6.822, -40.59, 82.23), (-24.58, -21.53, 56.6), (-29.65, -17.15, 49.49), (-22.81, -34.29, 47.98), (-18.58, -30.5, 55.5), (-12.0, -10.45, 70.56), (-19.86, -20.2, 59.05), (-14.84, -27.26, 57.44), (-6.452, -15.86, 69.81), (-9.744, -22.95, 79.76), (-17.07, -14.25, 79.9), (-5.457, -79.09, 78.4), (-3.726, -82.12, 75.2), (-4.953, -83.75, 77.33), (-6.05, -79.48, 79.57), (-31.18, 16.93, 118.3), (-34.52, 3.523, 113.1), (-33.6, 0.8773, 124.3), (-31.85, 6.904, 127.0), (-34.26, 10.04, 95.13), (-24.1, 30.21, 98.73), (-24.76, 15.28, 83.77), (-17.5, 35.21, 85.19), (-21.36, 19.47, 74.26), (-12.74, 36.51, 75.74), (-16.15, 32.14, 70.18), (-22.2, 22.45, 68.12), (-25.31, 25.36, 61.41), (-26.08, 22.34, 66.56), (-18.29, 32.02, 66.59), (-24.21, 33.28, 58.77), (-29.88, -10.7, 114.7), (-31.83, -2.951, 118.5), (-34.67, -3.193, 104.5), (-28.58, -13.77, 104.0), (-36.19, -2.163, 91.16), (-30.47, -11.5, 90.79), (-19.24, 8.696, 82.43), (-21.88, 11.85, 83.07), (-20.62, 12.27, 73.16), (-19.74, 4.08, 71.9), (-23.82, 13.56, 66.23), (-22.56, 1.638, 62.07), (-34.21, 4.604, 53.1), (-26.73, 1.523, 59.13), (-27.76, 13.45, 64.11), (-29.94, 17.74, 58.98), (-18.92, -28.75, 87.3), (-16.13, -30.79, 94.84), (-23.86, -21.51, 94.47), (-27.48, -15.97, 89.89), (-17.56, -14.62, 80.81), (-21.41, -11.33, 81.58), (-14.65, -5.427, 71.02), (-22.02, -11.35, 60.94), (-31.81, -10.3, 51.42), (-26.45, -12.88, 58.01), (-8.918, -43.94, 108.3), (-15.25, -34.41, 96.62), (-12.84, -52.11, 96.4), (-11.09, -56.56, 105.1), (-7.603, -57.01, 102.6), (-5.473, -59.69, 108.1), (-5.282, -58.29, 108.6), (-7.793, -55.78, 103.4), (-2.842, -68.48, 99.86), (-1.248, -59.54, 100.7), (-1.248, -59.66, 100.6), (-1.997, -67.03, 98.01), (-7.272, -72.54, 96.78), (-6.252, -71.78, 93.88), (-6.228, -80.97, 88.02), (-3.5, -73.2, 99.33), (-7.96, -69.9, 86.6), (-7.789, -75.35, 82.23), (-6.749, -81.44, 81.7), (-3.433, -87.24, 85.76), (-6.047, -86.41, 77.72), (-3.297, -89.72, 77.55), (-6.089, -78.96, 79.61), (-5.477, -78.55, 78.43), (-5.735, -72.99, 79.05), (-5.666, -73.39, 78.74), (-6.446, -74.13, 79.96), (-6.492, -73.8, 80.26), (-6.592, -67.97, 82.99), (-7.075, -69.61, 84.02), (-7.132, -69.13, 84.21), (-6.674, -67.37, 83.26), (-7.764, -59.39, 86.93), (-8.198, -60.24, 87.85), (-8.317, -59.95, 88.05), (-7.966, -58.94, 87.27), (-6.629, -68.13, 105.4), (-6.426, -64.61, 97.9), (-5.564, -63.06, 94.6), (-8.733, -61.02, 90.25), (-6.586, -57.81, 110.1), (-20.95, -29.53, 119.1), (-23.65, -28.92, 115.6), (-15.96, -43.04, 108.5), (-10.1, -43.95, 109.7), (-5.159, -31.31, 55.02), (-4.807, -38.1, 47.98), (-11.44, -38.68, 109.3), (-16.83, -29.44, 114.8), (-21.79, -17.05, 111.3), (-20.08, -17.57, 104.3), (-18.08, -23.66, 100.6), (-20.02, -6.887, 104.9), (-18.25, -23.46, 100.3), (-13.08, -33.02, 108.3), (-13.77, -27.46, 100.3), (-13.31, -27.41, 99.89), (-17.5, -28.71, 113.5), (-19.09, -19.36, 113.1), (-22.0, -16.9, 106.4), (-22.35, -23.94, 101.1), (-14.93, -36.41, 108.3), (-15.24, -29.02, 100.7), (-19.78, -28.56, 113.2), (-20.84, -20.92, 114.6), (-11.5, -30.79, 94.84), (1e-06, -30.79, 94.84), (-16.19, -32.99, 94.88), (-16.1, -32.92, 97.22), (-16.01, -32.05, 93.93), (-1.248, -47.66, 113.9), (-1.248, -57.81, 113.1), (-7.149, -72.11, 96.5), (-6.312, -71.52, 94.24), (-6.357, -64.81, 97.53), (-5.7, -63.57, 94.89), (-1.89, -61.64, 102.6), (-1.248, -59.5, 100.6), (-18.63, -19.11, 107.3), (-22.08, -24.73, 102.8), (-16.06, -31.35, 107.5), (-20.33, -29.04, 103.5), (-24.09, -27.59, 109.6), (-23.78, -22.02, 109.4), (-20.05, -18.46, 103.3), (-18.2, -24.27, 101.7), (-13.05, -35.25, 108.8), (-13.88, -27.56, 103.5), (-17.37, -27.96, 112.2), (-19.3, -19.43, 110.5), (-24.99, -15.63, 116.9), (-20.85, -22.56, 97.57), (-14.11, -28.36, 98.46), (-1.248, -56.11, 79.97), (-1.248, -57.29, 79.77), (-5.782, -55.52, 82.72), (-5.858, -54.41, 82.68), (-5.556, -64.48, 80.78), (-5.582, -63.46, 81.0), (-4.16, -71.95, 76.38), (-4.263, -71.41, 76.7), (-2.539, -77.17, 72.6), (-2.704, -76.64, 72.99), (-11.26, -52.81, 93.01), (-8.867, -50.95, 94.3), (-12.02, -50.95, 94.3), (-9.809, -60.32, 88.77), (-12.14, -53.04, 93.98), (-12.42, -52.13, 94.62), (-8.303, -69.52, 85.14), (-8.101, -74.23, 81.07), (-7.604, -79.95, 80.65), (-7.604, -84.54, 77.82), (-6.749, -86.26, 74.13), (-2.637, -88.45, 73.3), (-25.64, -38.47, 130.1), (-32.58, -2.053, 136.6), (-33.09, -33.43, 135.7), (2e-06, -38.1, 47.98), (3e-06, -30.95, 56.19), (-15.78, -32.49, 94.79), (-13.08, -51.5, 95.23), (-4e-06, -57.81, 113.6), (-2e-06, -47.63, 113.7), (-2e-06, -56.57, 79.23), (-3e-06, -57.78, 78.96), (-11.71, -50.6, 93.61), (-10.9, -52.43, 92.24), (-1e-06, -48.95, 85.23), (-6.335, -47.58, 82.46), (-6.526, -44.84, 82.37), (-11.63, -52.76, 96.12), (-11.31, -53.68, 95.46), (1.3e-05, 33.4, 57.08), (-1.248, 33.4, 57.08), (-25.85, 53.67, 50.77), (-5.036, 53.67, 50.77), (-4.962, 53.78, 49.08), (-25.81, 53.78, 49.08), (-41.11, 35.42, 51.48), (-30.93, 39.73, 48.84), (-28.79, 39.85, 47.15), (-38.97, 35.53, 49.79), (-35.66, 21.69, 49.89), (-32.8, 30.37, 52.32), (-30.66, 30.48, 50.62), (-33.52, 21.8, 48.19), (-43.55, 7.684, 45.06), (-37.51, 19.75, 50.94), (-35.37, 19.87, 49.24), (-41.41, 7.798, 43.36), (-42.26, -8.229, 43.05), (-44.66, 6.672, 44.73), (-42.53, 6.787, 43.03), (-40.12, -8.114, 41.35), (-37.61, -17.97, 41.63), (-39.78, -11.12, 43.55), (-37.64, -11.01, 41.85), (-35.48, -17.86, 39.93), (-31.34, -36.2, 38.02), (-37.45, -19.06, 39.53), (-35.32, -18.94, 37.84), (-29.2, -36.08, 36.32), (-7.361, -49.98, 36.51), (-25.08, -46.17, 36.51), (-24.95, -46.06, 34.82), (-7.27, -49.86, 34.82), (0.0, -50.87, 40.81), (-4.396, -50.87, 40.81), (-4.362, -50.75, 39.12), (0.0, -50.75, 39.12), (-22.08, 33.4, 57.08), (-23.18, 25.47, 59.71), (-26.04, 16.79, 57.28), (-32.08, 4.718, 51.4), (-29.67, -10.18, 49.72), (-27.51, -17.04, 47.8), (-22.12, -34.18, 46.28), (-4.717, -37.98, 46.28), (2e-06, -37.98, 46.28), (-8.036, -61.6, 87.3), (-7.642, -60.29, 86.52), (-5.743, -57.03, 82.39), (-5.738, -57.23, 82.35), (-3e-06, -58.76, 79.04), (-1.248, -58.4, 79.77), (-6.964, -70.41, 83.3), (-6.485, -68.6, 82.5), (-5.393, -65.35, 80.27), (-1.248, -65.17, 79.38), (-4e-06, -65.12, 79.12), (-6.369, -75.17, 79.89), (-5.632, -74.32, 78.68), (-4.008, -72.45, 76.02), (-1.248, -72.4, 75.84), (-5e-06, -72.37, 75.74), (1.248, -32.44, 79.73), (1.248, -15.86, 69.81), (1.248, -42.74, 82.23), (1.248, -33.73, 80.19), (1.248, -47.1, 81.5), (1.248, -45.23, 81.81), (1.248, -63.6, 79.75), (1.248, -64.39, 79.75), (1.248, -71.21, 76.55), (1.248, -71.94, 76.21), (1.248, -77.12, 71.99), (1.248, -76.55, 72.45), (1.248, -84.1, 74.19), (2.827, -83.75, 77.33), (3.818, -79.48, 79.57), (3.804, -79.21, 79.59), (3.575, -74.96, 79.9), (3.531, -74.13, 79.96), (3.596, -73.82, 80.24), (4.323, -70.34, 83.36), (4.475, -69.61, 84.02), (4.55, -69.12, 84.21), (5.768, -61.24, 87.44), (5.922, -60.24, 87.85), (4.444, -50.95, 89.25), (6.035, -59.88, 88.1), (8.277, -52.81, 93.01), (1.248, -51.5, 95.23), (1.248, -53.27, 93.93), (1.248, -60.32, 88.77), (1.248, -69.52, 85.14), (1.248, -74.23, 81.07), (1.248, -79.95, 80.65), (1.248, -84.54, 77.82), (1.248, -86.26, 74.13), (-3.4e-05, -84.08, 66.32), (2.198, -87.61, 70.48), (1.248, -86.08, 68.68), (1.248, -88.61, 70.39), (1.248, -92.31, 77.32), (1.248, -89.8, 72.63), (1.248, -89.23, 89.1), (1.248, -82.48, 96.12), (1.248, -74.17, 100.1), (1.248, -69.63, 108.4), (1.248, -59.76, 110.4), (1.248, -58.47, 110.6), (9.225, -49.1, 116.4), (5.233, -49.1, 118.4), (7.475, -47.8, 115.1), (9.988, -47.86, 112.6), (11.4, -34.08, 125.1), (2.984, -49.1, 118.4), (9.438, -2.053, 129.5), (10.71, -18.92, 129.8), (8.968, 18.46, 117.2), (8.704, 7.983, 123.5), (8.711, 30.21, 98.73), (8.753, 35.21, 85.19), (6.328, 36.51, 75.74), (5.176, 34.98, 70.18), (3.383, 33.28, 58.77), (2.135, 33.28, 58.77), (1.841, 35.1, 67.95), (5.678, 34.86, 67.95), (3.35, -27.12, 57.04), (17.83, -28.56, 87.09), (6.822, -40.59, 82.23), (11.12, -24.14, 80.19), (16.25, -14.3, 80.75), (24.58, -21.53, 56.6), (18.58, -30.5, 55.5), (22.81, -34.29, 47.98), (29.65, -17.15, 49.49), (12.0, -10.45, 70.56), (6.452, -15.86, 69.81), (14.84, -27.26, 57.44), (19.86, -20.2, 59.05), (9.744, -22.95, 79.76), (17.07, -14.25, 79.9), (5.457, -79.09, 78.4), (6.05, -79.48, 79.57), (4.953, -83.75, 77.33), (3.725, -82.12, 75.2), (31.18, 16.93, 118.3), (31.85, 6.904, 127.0), (33.6, 0.8773, 124.3), (34.52, 3.523, 113.1), (34.26, 10.04, 95.13), (24.1, 30.21, 98.73), (24.76, 15.28, 83.77), (17.5, 35.21, 85.19), (21.36, 19.47, 74.26), (12.74, 36.51, 75.74), (16.15, 32.14, 70.18), (22.2, 22.45, 68.12), (25.31, 25.36, 61.41), (24.21, 33.28, 58.77), (18.29, 32.02, 66.59), (26.08, 22.34, 66.56), (29.88, -10.7, 114.7), (28.58, -13.77, 104.0), (34.67, -3.193, 104.5), (31.83, -2.951, 118.5), (36.19, -2.163, 91.16), (30.47, -11.5, 90.79), (19.24, 8.696, 82.43), (21.88, 11.85, 83.07), (20.62, 12.27, 73.16), (19.74, 4.08, 71.9), (23.82, 13.56, 66.23), (22.56, 1.638, 62.07), (34.21, 4.604, 53.1), (29.94, 17.74, 58.98), (27.76, 13.45, 64.11), (26.73, 1.523, 59.13), (18.92, -28.75, 87.3), (27.48, -15.97, 89.89), (23.86, -21.51, 94.47), (16.13, -30.79, 94.84), (17.56, -14.62, 80.81), (21.41, -11.33, 81.58), (14.65, -5.427, 71.02), (22.02, -11.35, 60.94), (31.81, -10.3, 51.42), (26.45, -12.88, 58.01), (8.918, -43.94, 108.3), (11.09, -56.56, 105.1), (12.84, -52.11, 96.4), (15.25, -34.41, 96.62), (7.603, -57.01, 102.6), (7.793, -55.78, 103.4), (5.282, -58.29, 108.6), (5.473, -59.69, 108.1), (1.248, -59.66, 100.6), (1.248, -59.54, 100.7), (2.842, -68.48, 99.86), (1.997, -67.03, 98.01), (7.96, -69.9, 86.6), (6.252, -71.78, 93.88), (6.228, -80.97, 88.02), (7.789, -75.35, 82.23), (7.272, -72.54, 96.78), (3.5, -73.2, 99.33), (6.749, -81.44, 81.7), (3.433, -87.24, 85.76), (6.047, -86.41, 77.72), (3.297, -89.72, 77.55), (5.477, -78.55, 78.43), (6.089, -78.96, 79.61), (5.735, -72.99, 79.05), (6.492, -73.8, 80.26), (6.446, -74.13, 79.96), (5.666, -73.39, 78.74), (6.592, -67.97, 82.99), (6.674, -67.37, 83.26), (7.132, -69.13, 84.21), (7.075, -69.61, 84.02), (7.764, -59.39, 86.93), (7.966, -58.94, 87.27), (8.317, -59.95, 88.05), (8.198, -60.24, 87.85), (6.629, -68.13, 105.4), (6.426, -64.61, 97.9), (8.733, -61.02, 90.25), (5.564, -63.06, 94.6), (6.586, -57.81, 110.1), (20.95, -29.53, 119.1), (10.1, -43.95, 109.7), (15.96, -43.04, 108.5), (23.65, -28.92, 115.6), (5.159, -31.31, 55.02), (4.807, -38.1, 47.98), (11.44, -38.68, 109.3), (16.83, -29.44, 114.8), (21.79, -17.05, 111.3), (20.08, -17.57, 104.3), (18.08, -23.66, 100.6), (18.25, -23.46, 100.3), (20.02, -6.887, 104.9), (13.08, -33.02, 108.3), (13.31, -27.41, 99.89), (13.77, -27.46, 100.3), (17.5, -28.71, 113.5), (19.09, -19.36, 113.1), (22.0, -16.9, 106.4), (22.35, -23.94, 101.1), (14.93, -36.41, 108.3), (15.24, -29.02, 100.7), (19.78, -28.56, 113.2), (20.84, -20.92, 114.6), (11.5, -30.79, 94.84), (16.19, -32.99, 94.88), (16.1, -32.92, 97.22), (16.01, -32.05, 93.93), (1.248, -47.66, 113.9), (1.248, -57.81, 113.1), (7.149, -72.11, 96.5), (6.312, -71.52, 94.24), (6.357, -64.81, 97.53), (5.7, -63.57, 94.89), (1.89, -61.64, 102.6), (1.248, -59.5, 100.6), (18.63, -19.11, 107.3), (22.08, -24.73, 102.8), (16.06, -31.35, 107.5), (20.33, -29.04, 103.5), (24.09, -27.59, 109.6), (23.78, -22.02, 109.4), (20.05, -18.46, 103.3), (18.2, -24.27, 101.7), (13.88, -27.56, 103.5), (13.05, -35.25, 108.8), (17.37, -27.96, 112.2), (19.3, -19.43, 110.5), (24.99, -15.63, 116.9), (20.85, -22.56, 97.57), (14.11, -28.36, 98.46), (1.248, -56.11, 79.97), (5.858, -54.41, 82.68), (5.782, -55.52, 82.72), (1.248, -57.29, 79.77), (5.582, -63.46, 81.0), (5.556, -64.48, 80.78), (4.263, -71.41, 76.7), (4.16, -71.95, 76.38), (2.704, -76.64, 72.99), (2.539, -77.17, 72.6), (11.26, -52.81, 93.01), (12.02, -50.95, 94.3), (8.867, -50.95, 94.3), (12.14, -53.04, 93.98), (9.809, -60.32, 88.77), (12.42, -52.13, 94.62), (8.303, -69.52, 85.14), (8.101, -74.23, 81.07), (7.604, -79.95, 80.65), (7.604, -84.54, 77.82), (6.749, -86.26, 74.13), (2.637, -88.45, 73.3), (33.09, -33.43, 135.7), (32.58, -2.053, 136.6), (15.78, -32.49, 94.79), (13.08, -51.5, 95.23), (25.64, -38.47, 130.1), (11.71, -50.6, 93.61), (10.9, -52.43, 92.24), (6.526, -44.84, 82.37), (6.335, -47.58, 82.46), (11.63, -52.76, 96.12), (11.31, -53.68, 95.46), (1.248, 33.4, 57.08), (25.85, 53.67, 50.77), (25.81, 53.78, 49.08), (4.962, 53.78, 49.08), (5.036, 53.67, 50.77), (41.11, 35.42, 51.48), (38.97, 35.53, 49.79), (28.79, 39.85, 47.15), (30.93, 39.73, 48.84), (35.66, 21.69, 49.89), (33.52, 21.8, 48.19), (30.66, 30.48, 50.62), (32.8, 30.37, 52.32), (43.55, 7.684, 45.06), (41.41, 7.798, 43.36), (35.37, 19.87, 49.24), (37.51, 19.75, 50.94), (42.26, -8.229, 43.05), (40.12, -8.114, 41.35), (42.53, 6.787, 43.03), (44.66, 6.672, 44.73), (37.61, -17.97, 41.63), (35.48, -17.86, 39.93), (37.64, -11.01, 41.85), (39.78, -11.12, 43.55), (31.34, -36.2, 38.02), (29.2, -36.08, 36.32), (35.32, -18.94, 37.84), (37.45, -19.06, 39.53), (7.361, -49.98, 36.51), (7.27, -49.86, 34.82), (24.95, -46.06, 34.82), (25.08, -46.17, 36.51), (4.362, -50.75, 39.12), (4.396, -50.87, 40.81), (23.18, 25.47, 59.71), (22.08, 33.4, 57.08), (26.04, 16.79, 57.28), (32.08, 4.718, 51.4), (29.67, -10.18, 49.72), (27.51, -17.04, 47.8), (22.12, -34.18, 46.28), (4.717, -37.98, 46.28), (20.89, -22.53, 97.57), (8.036, -61.6, 87.3), (7.642, -60.29, 86.52), (5.743, -57.03, 82.39), (5.738, -57.23, 82.35), (1.248, -58.4, 79.77), (6.964, -70.41, 83.3), (6.485, -68.6, 82.5), (5.393, -65.35, 80.27), (1.248, -65.17, 79.38), (6.369, -75.17, 79.89), (5.632, -74.32, 78.68), (4.008, -72.45, 76.02), (1.248, -72.4, 75.84), (1.3e-05, 33.65, 58.86), (-30.83, 46.87, -119.1), (-1.8e-05, -47.29, 35.93), (-20.89, -22.53, 97.57), (-1.229, -59.48, 100.6), (1.229, -59.48, 100.6)], [], [(0, 1, 2, 3), (4, 5, 6, 7), (4, 7, 8, 9), (10, 11, 8, 12), (13, 14, 15, 16), (17, 18, 19, 20), (17, 20, 21, 22), (23, 22, 21, 24), (25, 23, 24, 26), (27, 25, 26, 28), (29, 27, 28, 30), (31, 29, 30, 32), (14, 31, 32, 15), (33, 34, 25, 27), (35, 14, 13, 36), (37, 18, 17, 38), (39, 17, 22, 23), (40, 41, 42, 43), (44, 45, 29, 31), (46, 47, 48, 49), (50, 51, 52, 53), (50, 53, 54, 55), (56, 55, 54, 57), (58, 56, 57, 59), (60, 58, 59, 61), (62, 60, 61, 63), (64, 62, 63, 65), (47, 64, 65, 48), (66, 46, 67, 68), (69, 70, 51, 50), (71, 69, 50, 55), (72, 71, 55, 56), (73, 72, 56, 58), (74, 73, 58, 60), (75, 74, 60, 62), (76, 75, 62, 64), (66, 76, 64, 47), (77, 66, 68, 78), (79, 80, 70, 69), (81, 79, 69, 71), (81, 71, 72, 82), (83, 82, 73, 84), (85, 74, 75, 86), (87, 76, 66, 77), (85, 7, 6, 84), (86, 75, 76, 87), (44, 31, 14, 35), (34, 33, 61, 59), (35, 36, 49, 48), (88, 37, 53, 52), (37, 38, 54, 53), (40, 43, 89, 90), (45, 44, 65, 63), (44, 35, 48, 65), (91, 92, 27, 29), (93, 91, 29, 45), (94, 93, 45, 63), (95, 94, 63, 61), (96, 95, 61, 33), (92, 96, 33, 27), (97, 98, 92, 91), (99, 97, 91, 93), (100, 99, 93, 94), (101, 102, 103, 104), (105, 106, 95, 96), (98, 105, 96, 92), (107, 108, 98, 97), (109, 107, 97, 99), (110, 109, 99, 100), (111, 112, 102, 101), (113, 114, 106, 105), (108, 113, 105, 98), (115, 116, 108, 107), (117, 115, 107, 109), (118, 117, 109, 110), (119, 120, 112, 111), (121, 122, 114, 113), (116, 121, 113, 108), (123, 124, 116, 115), (125, 123, 115, 117), (126, 125, 117, 118), (127, 128, 120, 119), (129, 130, 122, 121), (124, 129, 121, 116), (131, 132, 124, 123), (133, 131, 123, 125), (134, 133, 125, 126), (135, 136, 128, 127), (137, 138, 130, 129), (132, 137, 129, 124), (139, 132, 131, 140), (140, 131, 133, 141), (142, 141, 133, 134), (143, 144, 136, 135), (145, 138, 137, 146), (139, 146, 137, 132), (147, 148, 149, 150), (151, 152, 153, 154), (155, 151, 154, 156), (157, 158, 159, 160), (161, 162, 163, 164), (165, 161, 164, 166), (167, 168, 165, 152), (169, 167, 152, 151), (170, 169, 151, 155), (171, 172, 158, 157), (173, 174, 162, 161), (168, 173, 161, 165), (42, 41, 168, 167), (43, 42, 167, 169), (89, 43, 169, 170), (175, 176, 172, 171), (40, 90, 174, 173), (41, 40, 173, 168), (39, 57, 54, 38), (34, 39, 23, 25), (57, 39, 34, 59), (166, 139, 140, 153), (153, 140, 141, 154), (141, 142, 156, 154), (144, 143, 160, 159), (163, 145, 146, 164), (146, 139, 166, 164), (150, 149, 166, 153), (147, 150, 153, 152), (148, 147, 152, 165), (149, 148, 165, 166), (180, 181, 179, 177), (182, 80, 79, 2), (79, 81, 3, 2), (3, 81, 82, 183), (184, 83, 84, 6), (85, 86, 8, 7), (185, 186, 187, 188), (74, 85, 84, 73), (8, 86, 87, 12), (189, 190, 10, 12), (191, 189, 12, 87), (192, 191, 87, 77), (193, 192, 77, 78), (194, 190, 189, 195), (195, 189, 191, 196), (197, 196, 191, 192), (198, 197, 192, 193), (199, 180, 200, 201), (202, 199, 201, 203), (181, 202, 203, 204), (179, 205, 206, 207), (179, 181, 204, 206), (208, 209, 210, 211), (212, 209, 208, 213), (1, 0, 214, 215), (216, 6, 217, 218), (219, 220, 5, 221), (222, 223, 194, 200), (200, 194, 195, 201), (195, 196, 203, 201), (196, 197, 204, 203), (224, 225, 226, 227), (228, 229, 230, 231), (232, 233, 234, 235), (236, 237, 238, 239), (240, 226, 225, 241), (242, 230, 229, 243), (244, 235, 234, 245), (246, 238, 237, 247), (248, 224, 227, 249), (250, 228, 231, 251), (252, 253, 236, 239), (254, 255, 252, 239), (256, 257, 232, 258), (220, 218, 217, 5), (259, 260, 261, 262), (263, 264, 260, 259), (216, 258, 250, 265), (228, 250, 258, 232), (235, 229, 228, 232), (243, 229, 235, 244), (265, 250, 251, 266), (83, 184, 183, 82), (0, 183, 266, 214), (224, 248, 251, 231), (230, 267, 224, 231), (268, 269, 224, 267), (270, 225, 224, 269), (242, 271, 267, 230), (272, 273, 94, 95), (274, 272, 95, 106), (275, 274, 106, 114), (276, 275, 114, 122), (277, 276, 122, 130), (278, 277, 130, 138), (279, 278, 138, 145), (280, 279, 145, 163), (281, 280, 163, 162), (282, 281, 162, 174), (283, 282, 174, 90), (284, 283, 90, 89), (285, 284, 89, 170), (286, 285, 170, 155), (287, 286, 155, 156), (288, 287, 156, 142), (289, 288, 142, 134), (290, 289, 134, 126), (291, 290, 126, 118), (292, 291, 118, 110), (293, 292, 110, 100), (273, 293, 100, 94), (294, 295, 273, 272), (296, 294, 272, 274), (297, 296, 274, 275), (298, 297, 275, 276), (299, 298, 276, 277), (300, 299, 277, 278), (301, 300, 278, 279), (302, 301, 279, 280), (303, 302, 280, 281), (304, 303, 281, 282), (305, 304, 282, 283), (306, 305, 283, 284), (307, 306, 284, 285), (308, 307, 285, 286), (309, 308, 286, 287), (310, 309, 287, 288), (311, 310, 288, 289), (312, 311, 289, 290), (313, 312, 290, 291), (314, 313, 291, 292), (315, 314, 292, 293), (295, 315, 293, 273), (257, 256, 316, 317), (254, 317, 316, 255), (262, 261, 254, 239), (257, 261, 233, 232), (318, 319, 256, 258), (255, 319, 318, 252), (215, 214, 248, 249), (216, 218, 318, 258), (220, 219, 253, 252), (318, 218, 220, 252), (6, 216, 265, 184), (184, 265, 266, 183), (248, 214, 266, 251), (320, 321, 241, 322), (323, 324, 241, 321), (325, 326, 242, 327), (328, 243, 329, 330), (242, 331, 332, 327), (242, 243, 328, 331), (333, 334, 335, 336), (245, 337, 338, 244), (264, 263, 339, 340), (341, 247, 342, 343), (344, 345, 346, 347), (348, 349, 350, 351), (352, 353, 354, 355), (353, 356, 357, 354), (358, 337, 359, 360), (360, 361, 213, 208), (362, 363, 364, 365), (366, 367, 212, 368), (215, 219, 221, 1), (249, 253, 219, 215), (236, 253, 249, 227), (226, 237, 236, 227), (247, 237, 226, 240), (342, 240, 324, 343), (369, 370, 371, 372), (372, 373, 374, 209), (369, 372, 209, 367), (370, 369, 367, 366), (375, 376, 343, 324), (377, 378, 320, 322), (379, 380, 381, 325), (382, 328, 330, 383), (383, 330, 358, 384), (385, 386, 211, 210), (373, 385, 210, 374), (387, 388, 372, 371), (389, 390, 391, 392), (393, 394, 377, 395), (396, 397, 398, 399), (400, 383, 384, 401), (402, 403, 386, 385), (404, 402, 385, 373), (388, 404, 373, 372), (405, 406, 394, 404), (407, 405, 404, 388), (407, 388, 387, 408), (409, 390, 389, 410), (411, 412, 397, 402), (413, 411, 402, 404), (414, 413, 404, 394), (415, 414, 394, 393), (416, 400, 401, 417), (418, 419, 420, 421), (422, 423, 402, 397), (424, 422, 397, 396), (425, 426, 406, 405), (427, 425, 405, 407), (428, 427, 407, 408), (429, 430, 409, 410), (431, 432, 412, 411), (433, 431, 411, 413), (434, 433, 413, 414), (434, 414, 415, 435), (436, 416, 417, 437), (438, 439, 419, 418), (440, 441, 423, 422), (442, 440, 422, 424), (443, 444, 445, 446), (447, 443, 446, 448), (449, 447, 448, 450), (451, 452, 453, 454), (455, 456, 457, 458), (459, 455, 458, 460), (461, 459, 460, 462), (463, 461, 462, 464), (465, 466, 467, 468), (469, 470, 471, 472), (473, 474, 475, 476), (477, 473, 476, 478), (479, 480, 481, 482), (482, 481, 483, 484), (485, 484, 483, 486), (487, 485, 486, 488), (489, 490, 491, 492), (493, 492, 491, 494), (495, 493, 494, 496), (497, 495, 496, 498), (499, 500, 501, 502), (503, 504, 505, 506), (507, 506, 505, 508), (509, 508, 510, 511), (512, 368, 212, 513), (514, 513, 212, 213), (514, 213, 361, 515), (516, 340, 339, 517), (518, 519, 520, 521), (522, 518, 521, 523), (522, 523, 524, 525), (526, 527, 528, 529), (530, 531, 532, 533), (534, 530, 533, 535), (536, 534, 535, 537), (538, 539, 540, 531), (541, 542, 382, 543), (544, 545, 541, 543), (546, 545, 544, 547), (548, 549, 550, 551), (499, 511, 552, 500), (553, 380, 379, 554), (555, 556, 553, 554), (557, 556, 555, 558), (559, 560, 561, 562), (490, 563, 497, 564), (565, 378, 377, 394), (566, 565, 394, 406), (567, 566, 406, 426), (568, 569, 570, 571), (487, 488, 480, 479), (211, 358, 360, 208), (384, 358, 211, 386), (401, 384, 386, 403), (417, 401, 403, 572), (437, 417, 572, 573), (468, 467, 574, 575), (502, 501, 504, 503), (361, 360, 359, 576), (515, 361, 576, 577), (578, 525, 524, 579), (580, 537, 581, 539), (425, 446, 445, 426), (427, 448, 446, 425), (450, 448, 427, 428), (582, 583, 584, 585), (431, 458, 457, 432), (433, 460, 458, 431), (434, 462, 460, 433), (586, 587, 588, 589), (437, 467, 466, 436), (441, 475, 574, 573), (440, 476, 475, 441), (590, 591, 592, 593), (594, 595, 591, 590), (596, 597, 587, 586), (598, 599, 583, 582), (573, 574, 467, 437), (363, 600, 538, 530), (364, 363, 530, 534), (365, 364, 534, 536), (580, 362, 365, 536), (600, 362, 580, 538), (584, 570, 454, 453), (585, 584, 453, 601), (582, 601, 430, 429), (598, 429, 567, 426), (599, 598, 426, 445), (583, 445, 571, 570), (588, 560, 464, 462), (589, 588, 462, 434), (586, 434, 435, 557), (596, 557, 558, 432), (597, 596, 432, 457), (587, 457, 561, 560), (592, 549, 478, 476), (593, 592, 476, 440), (590, 440, 442, 546), (594, 546, 547, 436), (595, 594, 436, 466), (591, 466, 550, 549), (400, 543, 382, 383), (416, 544, 543, 400), (547, 544, 416, 436), (541, 396, 399, 542), (424, 396, 541, 545), (546, 442, 424, 545), (548, 477, 478, 549), (551, 550, 466, 465), (468, 602, 603, 465), (474, 604, 605, 575), (473, 606, 604, 474), (477, 607, 606, 473), (551, 608, 609, 548), (575, 605, 602, 468), (548, 609, 607, 477), (465, 603, 608, 551), (602, 501, 500, 603), (604, 505, 504, 605), (606, 508, 505, 604), (607, 510, 508, 606), (608, 552, 511, 609), (605, 504, 501, 602), (609, 511, 510, 607), (603, 500, 552, 608), (356, 499, 502, 357), (354, 503, 506, 355), (506, 507, 352, 355), (507, 509, 353, 352), (509, 499, 356, 353), (357, 502, 503, 354), (472, 471, 574, 475), (469, 472, 475, 474), (470, 469, 474, 575), (471, 470, 575, 574), (421, 420, 403, 402), (418, 421, 402, 423), (438, 418, 423, 441), (439, 438, 441, 573), (419, 439, 573, 572), (420, 419, 572, 403), (331, 542, 399, 332), (328, 382, 542, 331), (332, 399, 398, 327), (322, 610, 395, 377), (379, 325, 327, 398), (554, 379, 398, 397), (555, 554, 397, 412), (558, 555, 412, 432), (380, 395, 610, 381), (553, 393, 395, 380), (415, 393, 553, 556), (557, 435, 415, 556), (559, 463, 464, 560), (562, 561, 457, 456), (489, 492, 351, 350), (492, 493, 348, 351), (493, 495, 611, 348), (611, 495, 563, 349), (349, 563, 489, 350), (455, 612, 613, 456), (459, 614, 612, 455), (461, 615, 614, 459), (463, 616, 615, 461), (562, 617, 618, 559), (559, 618, 616, 463), (456, 613, 617, 562), (612, 491, 490, 613), (614, 494, 491, 612), (615, 496, 494, 614), (616, 498, 496, 615), (617, 564, 497, 618), (618, 497, 498, 616), (613, 490, 564, 617), (336, 335, 337, 330), (333, 336, 330, 329), (338, 329, 243, 244), (334, 333, 329, 338), (335, 334, 338, 337), (104, 103, 295, 294), (101, 104, 294, 296), (111, 101, 296, 297), (119, 111, 297, 298), (127, 119, 298, 299), (135, 127, 299, 300), (143, 135, 300, 301), (160, 143, 301, 302), (157, 160, 302, 303), (171, 157, 303, 304), (175, 171, 304, 305), (176, 175, 305, 306), (172, 176, 306, 307), (158, 172, 307, 308), (159, 158, 308, 309), (309, 310, 144, 159), (136, 144, 310, 311), (128, 136, 311, 312), (120, 128, 312, 313), (112, 120, 313, 314), (102, 112, 314, 315), (103, 102, 315, 295), (346, 479, 482, 347), (347, 482, 484, 344), (484, 485, 619, 344), (485, 487, 345, 619), (487, 479, 346, 345), (443, 620, 621, 444), (447, 622, 620, 443), (449, 452, 622, 447), (568, 623, 624, 569), (451, 625, 626, 452), (620, 481, 480, 621), (622, 483, 481, 620), (626, 486, 483, 622), (625, 624, 486, 626), (623, 621, 488, 624), (444, 568, 571, 445), (569, 451, 454, 570), (621, 623, 568, 444), (624, 625, 451, 569), (429, 410, 566, 567), (410, 389, 565, 566), (389, 392, 378, 565), (321, 320, 378, 392), (323, 321, 392, 391), (430, 601, 627, 409), (627, 628, 390, 409), (375, 391, 390, 628), (324, 323, 391, 375), (629, 610, 322, 241), (270, 629, 241, 225), (630, 271, 325, 381), (269, 268, 271, 630), (269, 630, 629, 270), (630, 381, 610, 629), (238, 259, 262, 239), (246, 263, 259, 238), (341, 339, 263, 246), (234, 233, 261, 260), (245, 234, 260, 264), (340, 631, 245, 264), (517, 339, 341, 632), (529, 528, 633, 634), (576, 337, 631, 340), (577, 576, 340, 516), (526, 578, 579, 527), (633, 520, 519, 634), (341, 368, 512, 632), (343, 366, 368, 341), (376, 370, 366, 343), (371, 370, 376, 375), (628, 387, 371, 375), (627, 408, 387, 628), (601, 428, 408, 627), (453, 450, 428, 601), (452, 449, 450, 453), (512, 520, 633, 632), (514, 523, 521, 513), (515, 524, 523, 514), (635, 636, 637, 638), (577, 579, 524, 515), (632, 633, 528, 517), (638, 637, 639, 640), (513, 521, 520, 512), (637, 636, 528, 527), (639, 637, 527, 579), (640, 639, 579, 577), (638, 640, 577, 516), (635, 638, 516, 517), (636, 635, 517, 528), (519, 641, 642, 634), (522, 643, 644, 518), (525, 645, 643, 522), (529, 646, 647, 526), (578, 648, 645, 525), (634, 642, 646, 529), (526, 647, 648, 578), (518, 644, 641, 519), (641, 532, 531, 642), (643, 535, 533, 644), (645, 537, 535, 643), (646, 540, 539, 647), (648, 581, 537, 645), (642, 531, 540, 646), (647, 539, 581, 648), (644, 533, 532, 641), (649, 650, 181, 180), (651, 649, 180, 199), (652, 651, 199, 202), (650, 652, 202, 181), (188, 187, 650, 649), (185, 188, 649, 651), (186, 185, 651, 652), (187, 186, 652, 650), (653, 654, 19, 18), (88, 653, 18, 37), (190, 655, 11, 10), (223, 655, 190, 194), (177, 222, 200, 180), (197, 198, 206, 204), (656, 1, 657, 658), (5, 4, 659, 660), (4, 9, 661, 662), (11, 663, 661, 9), (13, 16, 664, 665), (666, 667, 668, 669), (666, 670, 671, 667), (672, 673, 671, 670), (674, 675, 673, 672), (676, 677, 675, 674), (678, 679, 677, 676), (680, 681, 679, 678), (665, 664, 681, 680), (682, 676, 674, 683), (684, 36, 13, 665), (685, 686, 666, 669), (687, 670, 666, 686), (688, 689, 690, 691), (692, 680, 678, 693), (46, 49, 694, 695), (696, 697, 52, 51), (696, 698, 699, 697), (700, 701, 699, 698), (702, 703, 701, 700), (704, 705, 703, 702), (706, 707, 705, 704), (708, 709, 707, 706), (695, 694, 709, 708), (67, 46, 710, 68), (711, 696, 51, 70), (712, 698, 696, 711), (713, 700, 698, 712), (714, 702, 700, 713), (715, 704, 702, 714), (716, 706, 704, 715), (717, 708, 706, 716), (710, 695, 708, 717), (718, 78, 68, 710), (719, 711, 70, 80), (720, 712, 711, 719), (720, 721, 713, 712), (714, 721, 722, 723), (724, 725, 716, 715), (726, 718, 710, 717), (724, 723, 659, 662), (725, 726, 717, 716), (692, 684, 665, 680), (683, 703, 705, 682), (684, 694, 49, 36), (88, 52, 697, 685), (685, 697, 699, 686), (688, 727, 728, 689), (693, 707, 709, 692), (692, 709, 694, 684), (729, 678, 676, 730), (731, 693, 678, 729), (732, 707, 693, 731), (733, 705, 707, 732), (734, 682, 705, 733), (730, 676, 682, 734), (735, 729, 730, 736), (737, 731, 729, 735), (738, 732, 731, 737), (739, 740, 741, 742), (743, 734, 733, 744), (736, 730, 734, 743), (745, 735, 736, 746), (747, 737, 735, 745), (748, 738, 737, 747), (749, 739, 742, 750), (751, 743, 744, 752), (746, 736, 743, 751), (753, 745, 746, 754), (755, 747, 745, 753), (756, 748, 747, 755), (757, 749, 750, 758), (759, 751, 752, 760), (754, 746, 751, 759), (761, 753, 754, 762), (763, 755, 753, 761), (764, 756, 755, 763), (765, 757, 758, 766), (767, 759, 760, 768), (762, 754, 759, 767), (769, 761, 762, 770), (771, 763, 761, 769), (772, 764, 763, 771), (773, 765, 766, 774), (775, 767, 768, 776), (770, 762, 767, 775), (777, 778, 769, 770), (778, 779, 771, 769), (780, 772, 771, 779), (781, 773, 774, 782), (783, 784, 775, 776), (777, 770, 775, 784), (785, 786, 787, 788), (789, 790, 791, 792), (793, 794, 790, 789), (795, 796, 797, 798), (799, 800, 801, 802), (803, 804, 800, 799), (805, 792, 803, 806), (807, 789, 792, 805), (808, 793, 789, 807), (809, 795, 798, 810), (811, 799, 802, 812), (806, 803, 799, 811), (690, 805, 806, 691), (689, 807, 805, 690), (728, 808, 807, 689), (813, 809, 810, 814), (688, 811, 812, 727), (691, 806, 811, 688), (687, 686, 699, 701), (683, 674, 672, 687), (701, 703, 683, 687), (804, 791, 778, 777), (791, 790, 779, 778), (779, 790, 794, 780), (782, 797, 796, 781), (801, 800, 784, 783), (784, 800, 804, 777), (786, 791, 804, 787), (785, 792, 791, 786), (788, 803, 792, 785), (787, 804, 803, 788), (815, 177, 179, 816), (182, 656, 719, 80), (719, 656, 658, 720), (658, 817, 721, 720), (818, 659, 723, 722), (724, 662, 661, 725), (819, 820, 821, 822), (715, 714, 723, 724), (661, 823, 726, 725), (824, 823, 663, 825), (826, 726, 823, 824), (827, 718, 726, 826), (193, 78, 718, 827), (828, 829, 824, 825), (829, 830, 826, 824), (831, 827, 826, 830), (198, 193, 827, 831), (832, 833, 834, 815), (835, 836, 833, 832), (816, 205, 836, 835), (837, 838, 839, 840), (841, 838, 837, 842), (843, 657, 1, 844), (845, 846, 660, 659), (847, 221, 5, 848), (222, 834, 828, 223), (834, 833, 829, 828), (829, 833, 836, 830), (830, 836, 205, 831), (849, 850, 851, 852), (853, 854, 855, 856), (857, 858, 859, 860), (861, 862, 863, 864), (865, 866, 852, 851), (867, 868, 856, 855), (869, 870, 859, 858), (871, 872, 864, 863), (873, 874, 850, 849), (875, 876, 854, 853), (877, 862, 861, 878), (879, 862, 877, 880), (881, 882, 857, 883), (848, 5, 660, 846), (884, 885, 886, 887), (888, 884, 887, 889), (845, 890, 875, 882), (853, 857, 882, 875), (858, 857, 853, 856), (868, 869, 858, 856), (890, 891, 876, 875), (722, 721, 817, 818), (891, 817, 657, 843), (849, 854, 876, 873), (892, 893, 849, 852), (894, 895, 849, 893), (855, 854, 849, 895), (896, 867, 895, 894), (897, 733, 732, 898), (899, 744, 733, 897), (900, 752, 744, 899), (901, 760, 752, 900), (902, 768, 760, 901), (903, 776, 768, 902), (904, 783, 776, 903), (905, 801, 783, 904), (906, 802, 801, 905), (907, 812, 802, 906), (908, 727, 812, 907), (909, 728, 727, 908), (910, 808, 728, 909), (911, 793, 808, 910), (912, 794, 793, 911), (913, 780, 794, 912), (914, 772, 780, 913), (915, 764, 772, 914), (916, 756, 764, 915), (917, 748, 756, 916), (918, 738, 748, 917), (898, 732, 738, 918), (919, 897, 898, 920), (921, 899, 897, 919), (922, 900, 899, 921), (923, 901, 900, 922), (924, 902, 901, 923), (925, 903, 902, 924), (926, 904, 903, 925), (927, 905, 904, 926), (928, 906, 905, 927), (929, 907, 906, 928), (930, 908, 907, 929), (931, 909, 908, 930), (932, 910, 909, 931), (933, 911, 910, 932), (934, 912, 911, 933), (935, 913, 912, 934), (936, 914, 913, 935), (937, 915, 914, 936), (938, 916, 915, 937), (939, 917, 916, 938), (940, 918, 917, 939), (920, 898, 918, 940), (883, 941, 942, 881), (879, 880, 942, 941), (886, 885, 879, 943), (860, 886, 883, 857), (944, 882, 881, 945), (880, 877, 944, 945), (844, 874, 873, 843), (845, 882, 944, 846), (848, 877, 878, 847), (944, 877, 848, 846), (659, 818, 890, 845), (818, 817, 891, 890), (873, 876, 891, 843), (866, 946, 947, 948), (866, 949, 950, 946), (951, 867, 952, 896), (953, 954, 867, 955), (956, 868, 867, 954), (956, 957, 958, 868), (959, 960, 961, 962), (963, 964, 870, 869), (889, 965, 966, 888), (967, 968, 872, 871), (969, 970, 971, 972), (973, 974, 975, 976), (977, 978, 979, 980), (981, 982, 978, 977), (983, 984, 964, 957), (985, 838, 986, 987), (988, 989, 990, 991), (992, 993, 841, 842), (844, 1, 221, 847), (874, 844, 847, 878), (861, 850, 874, 878), (851, 850, 861, 864), (872, 865, 851, 864), (968, 949, 865, 872), (994, 995, 996, 997), (995, 837, 840, 998), (994, 842, 837, 995), (997, 992, 842, 994), (999, 949, 1000, 1001), (1002, 948, 947, 1003), (1004, 951, 1005, 1006), (1007, 1008, 957, 956), (1008, 1009, 983, 957), (1010, 839, 1011, 1012), (998, 840, 839, 1010), (1013, 996, 995, 1014), (1015, 1016, 1017, 1018), (1019, 1020, 1002, 1021), (1022, 1023, 1024, 1025), (1026, 1027, 1009, 1008), (1028, 1010, 1012, 1029), (1030, 998, 1010, 1028), (1014, 995, 998, 1030), (1031, 1030, 1021, 1032), (1033, 1014, 1030, 1031), (1033, 1034, 1013, 1014), (1035, 1036, 1015, 1018), (1037, 1028, 1025, 1038), (1039, 1030, 1028, 1037), (1040, 1021, 1030, 1039), (1041, 1019, 1021, 1040), (1042, 1043, 1027, 1026), (1044, 1045, 1046, 1047), (1048, 1025, 1028, 1049), (1050, 1022, 1025, 1048), (1051, 1031, 1032, 1052), (1053, 1033, 1031, 1051), (1054, 1034, 1033, 1053), (1055, 1036, 1035, 1056), (1057, 1037, 1038, 1058), (1059, 1039, 1037, 1057), (1060, 1040, 1039, 1059), (1060, 1061, 1041, 1040), (1062, 1063, 1043, 1042), (1064, 1044, 1047, 1065), (1066, 1048, 1049, 1067), (1068, 1050, 1048, 1066), (1069, 1070, 1071, 1072), (1073, 1074, 1070, 1069), (1075, 1076, 1074, 1073), (1077, 1078, 1079, 1080), (1081, 1082, 1083, 1084), (1085, 1086, 1082, 1081), (1087, 1088, 1086, 1085), (1089, 1090, 1088, 1087), (1091, 1092, 1093, 1094), (1095, 1096, 1097, 1098), (1099, 1100, 1101, 1102), (1103, 1104, 1100, 1099), (1105, 1106, 1107, 1108), (1106, 1109, 1110, 1107), (1111, 1112, 1110, 1109), (1113, 1114, 1112, 1111), (1115, 1116, 1117, 1118), (1119, 1120, 1117, 1116), (1121, 1122, 1120, 1119), (1123, 1122, 1121, 1124), (1125, 1126, 1127, 1128), (1129, 1130, 1131, 1132), (1133, 1134, 1131, 1130), (1135, 1136, 1134, 1133), (1137, 1138, 841, 993), (1139, 986, 841, 1138), (1139, 1140, 987, 986), (1141, 1142, 966, 965), (1143, 1144, 1145, 1146), (1147, 1148, 1144, 1143), (1147, 1149, 1150, 1148), (1151, 1152, 1153, 1154), (1155, 1156, 1157, 1158), (1159, 1160, 1161, 1155), (1162, 1163, 1160, 1159), (1158, 1164, 1165, 1166), (1167, 1168, 1007, 1169), (1170, 1168, 1167, 1171), (1172, 1173, 1170, 1171), (1174, 1175, 1176, 1177), (1125, 1178, 1179, 1135), (1180, 1181, 1004, 1006), (1182, 1181, 1180, 1183), (1184, 1185, 1182, 1183), (1186, 1187, 1188, 1189), (1118, 1123, 1124, 1115), (1190, 1021, 1002, 1003), (1191, 1032, 1021, 1190), (1192, 1052, 1032, 1191), (1193, 1194, 1195, 1196), (1113, 1105, 1108, 1114), (1011, 838, 985, 983), (1009, 1012, 1011, 983), (1027, 1029, 1012, 1009), (1043, 1197, 1029, 1027), (1063, 1198, 1197, 1043), (1092, 1199, 1200, 1093), (1126, 1129, 1132, 1127), (987, 1201, 984, 985), (1140, 1202, 1201, 987), (1203, 1204, 1150, 1149), (1166, 1205, 1163, 1162), (1051, 1052, 1071, 1070), (1053, 1051, 1070, 1074), (1076, 1054, 1053, 1074), (1206, 1207, 1208, 1209), (1057, 1058, 1083, 1082), (1059, 1057, 1082, 1086), (1060, 1059, 1086, 1088), (1210, 1211, 1212, 1213), (1063, 1062, 1094, 1093), (1067, 1198, 1200, 1101), (1066, 1067, 1101, 1100), (1214, 1215, 1216, 1217), (1218, 1214, 1217, 1219), (1220, 1210, 1213, 1221), (1222, 1206, 1209, 1223), (1198, 1063, 1093, 1200), (989, 1155, 1158, 1224), (988, 1159, 1155, 989), (991, 1162, 1159, 988), (1166, 1162, 991, 990), (1224, 1158, 1166, 990), (1208, 1078, 1195, 1209), (1207, 1225, 1079, 1208), (1206, 1056, 1225, 1207), (1222, 1192, 1055, 1206), (1223, 1071, 1052, 1222), (1209, 1194, 1071, 1223), (1212, 1090, 1189, 1213), (1211, 1060, 1088, 1212), (1210, 1061, 1060, 1211), (1220, 1185, 1184, 1210), (1221, 1083, 1058, 1220), (1213, 1188, 1083, 1221), (1216, 1104, 1177, 1217), (1215, 1066, 1100, 1216), (1214, 1068, 1066, 1215), (1218, 1173, 1172, 1214), (1219, 1094, 1062, 1218), (1217, 1176, 1094, 1219), (1026, 1008, 1007, 1168), (1042, 1026, 1168, 1170), (1173, 1062, 1042, 1170), (1167, 1169, 1023, 1022), (1050, 1171, 1167, 1022), (1172, 1171, 1050, 1068), (1174, 1177, 1104, 1103), (1175, 1091, 1094, 1176), (1092, 1091, 1226, 1227), (1102, 1199, 1228, 1229), (1099, 1102, 1229, 1230), (1103, 1099, 1230, 1231), (1175, 1174, 1232, 1233), (1199, 1092, 1227, 1228), (1174, 1103, 1231, 1232), (1091, 1175, 1233, 1226), (1227, 1226, 1128, 1127), (1229, 1228, 1132, 1131), (1230, 1229, 1131, 1134), (1231, 1230, 1134, 1136), (1233, 1232, 1179, 1178), (1228, 1227, 1127, 1132), (1232, 1231, 1136, 1179), (1226, 1233, 1178, 1128), (982, 981, 1126, 1125), (977, 980, 1130, 1129), (1130, 980, 979, 1133), (1133, 979, 978, 1135), (1135, 978, 982, 1125), (981, 977, 1129, 1126), (1096, 1101, 1200, 1097), (1095, 1102, 1101, 1096), (1098, 1199, 1102, 1095), (1097, 1200, 1199, 1098), (1045, 1028, 1029, 1046), (1044, 1049, 1028, 1045), (1064, 1067, 1049, 1044), (1065, 1198, 1067, 1064), (1047, 1197, 1198, 1065), (1046, 1029, 1197, 1047), (954, 953, 1023, 1169), (956, 954, 1169, 1007), (953, 955, 1024, 1023), (948, 1002, 1020, 1234), (1004, 1024, 955, 951), (1181, 1025, 1024, 1004), (1182, 1038, 1025, 1181), (1185, 1058, 1038, 1182), (1006, 1005, 1234, 1020), (1180, 1006, 1020, 1019), (1041, 1183, 1180, 1019), (1184, 1183, 1041, 1061), (1186, 1189, 1090, 1089), (1187, 1084, 1083, 1188), (1115, 974, 1235, 1116), (1116, 1235, 973, 1119), (1119, 973, 976, 1121), (976, 975, 1124, 1121), (975, 974, 1115, 1124), (1081, 1084, 1236, 1237), (1085, 1081, 1237, 1238), (1087, 1085, 1238, 1239), (1089, 1087, 1239, 1240), (1187, 1186, 1241, 1242), (1186, 1089, 1240, 1241), (1084, 1187, 1242, 1236), (1237, 1236, 1118, 1117), (1238, 1237, 1117, 1120), (1239, 1238, 1120, 1122), (1240, 1239, 1122, 1243), (1242, 1241, 1123, 1244), (1241, 1240, 1243, 1123), (1236, 1242, 1244, 1118), (960, 957, 964, 961), (959, 958, 957, 960), (962, 963, 958, 959), (868, 958, 963, 869), (961, 964, 963, 962), (740, 919, 920, 741), (739, 921, 919, 740), (749, 922, 921, 739), (757, 923, 922, 749), (765, 924, 923, 757), (773, 925, 924, 765), (781, 926, 925, 773), (796, 927, 926, 781), (795, 928, 927, 796), (809, 929, 928, 795), (813, 930, 929, 809), (814, 931, 930, 813), (810, 932, 931, 814), (798, 933, 932, 810), (797, 934, 933, 798), (934, 797, 782, 935), (774, 936, 935, 782), (766, 937, 936, 774), (758, 938, 937, 766), (750, 939, 938, 758), (742, 940, 939, 750), (741, 920, 940, 742), (970, 1245, 1106, 1105), (1245, 969, 1109, 1106), (1109, 969, 972, 1111), (1111, 972, 971, 1113), (1113, 971, 970, 1105), (1069, 1072, 1246, 1247), (1073, 1069, 1247, 1248), (1080, 1075, 1248, 1249), (1193, 1196, 1250, 1251), (1077, 1080, 1249, 1252), (1247, 1246, 1108, 1107), (1248, 1247, 1107, 1110), (1249, 1248, 1110, 1112), (1250, 1252, 1112, 1114), (1246, 1251, 1114, 1108), (1072, 1071, 1194, 1193), (1196, 1195, 1078, 1077), (1246, 1072, 1193, 1251), (1250, 1196, 1077, 1252), (1055, 1192, 1191, 1036), (1036, 1191, 1190, 1015), (1015, 1190, 1003, 1016), (946, 1016, 1003, 947), (950, 1017, 1016, 946), (1056, 1035, 1253, 1225), (1253, 1035, 1018, 1254), (999, 1254, 1018, 1017), (949, 999, 1017, 950), (1255, 866, 948, 1234), (892, 852, 866, 1255), (1256, 1005, 951, 896), (893, 1256, 896, 894), (893, 892, 1255, 1256), (1256, 1255, 1234, 1005), (863, 862, 885, 884), (871, 863, 884, 888), (967, 871, 888, 966), (859, 887, 886, 860), (870, 889, 887, 859), (965, 889, 870, 1257), (1142, 1258, 967, 966), (1152, 1259, 1260, 1153), (1257, 964, 1201, 965), (1202, 1141, 965, 1201), (1151, 1154, 1204, 1203), (1260, 1259, 1146, 1145), (967, 1258, 1137, 993), (1000, 967, 993, 992), (1001, 1000, 992, 997), (996, 999, 1001, 997), (1254, 999, 996, 1013), (1253, 1254, 1013, 1034), (1225, 1253, 1034, 1054), (1079, 1225, 1054, 1076), (1080, 1079, 1076, 1075), (1137, 1258, 1260, 1145), (1139, 1138, 1144, 1148), (1140, 1139, 1148, 1150), (1261, 1262, 1263, 1264), (1202, 1140, 1150, 1204), (1258, 1142, 1153, 1260), (1262, 1265, 1266, 1263), (1138, 1137, 1145, 1144), (1263, 1154, 1153, 1264), (1266, 1204, 1154, 1263), (1265, 1202, 1204, 1266), (1262, 1141, 1202, 1265), (1261, 1142, 1141, 1262), (1264, 1153, 1142, 1261), (1146, 1259, 1267, 1268), (1147, 1143, 1269, 1270), (1149, 1147, 1270, 1271), (1152, 1151, 1272, 1273), (1203, 1149, 1271, 1274), (1259, 1152, 1273, 1267), (1151, 1203, 1274, 1272), (1143, 1146, 1268, 1269), (1268, 1267, 1157, 1156), (1270, 1269, 1161, 1160), (1271, 1270, 1160, 1163), (1273, 1272, 1165, 1164), (1274, 1271, 1163, 1205), (1267, 1273, 1164, 1157), (1272, 1274, 1205, 1165), (1269, 1268, 1156, 1161), (1275, 815, 816, 1276), (1277, 832, 815, 1275), (1278, 835, 832, 1277), (1276, 816, 835, 1278), (820, 1275, 1276, 821), (819, 1277, 1275, 820), (822, 1278, 1277, 819), (821, 1276, 1278, 822), (653, 669, 668, 654), (669, 653, 88, 685), (825, 663, 11, 655), (223, 828, 825, 655), (177, 815, 834, 222), (831, 205, 206, 198), (1279, 1280, 1281, 1282), (1283, 1284, 1285, 1286), (1287, 1288, 1289, 1290), (1291, 1292, 1293, 1294), (1295, 1296, 1297, 1298), (1299, 1300, 1301, 1302), (1303, 1299, 1302, 1304), (1303, 1304, 1305, 1306), (1306, 1305, 1307, 1308), (1309, 1310, 1311, 1312), (1308, 1307, 1311, 1310), (1313, 1314, 1315, 1316), (1312, 1311, 1315, 1314), (1317, 1318, 1319, 1320), (1316, 1315, 1319, 1318), (1321, 1320, 1322, 1323), (1320, 1319, 1324, 1322), (1325, 1326, 1327, 1328), (1329, 1330, 1331, 1332), (1332, 1331, 1333, 1334), (1334, 1333, 1335, 1336), (1336, 1335, 1337, 1338), (1338, 1337, 1339, 1340), (1341, 1340, 1339, 1342), (1343, 1344, 1340, 1341), (1343, 1341, 1345, 1346), (1347, 1348, 1349, 1350), (1351, 1347, 1350, 1352), (1353, 1351, 1352, 1354), (1353, 1354, 1355, 1356), (1357, 1356, 1355, 1358), (1359, 1360, 1361, 1362), (1363, 1364, 1365, 1366), (1367, 1368, 1369, 1370), (1371, 1372, 1373, 1374), (1375, 1376, 1377, 1378), (1375, 1378, 1379, 1380), (1380, 1379, 1381, 1382), (1382, 1381, 1383, 1384), (1384, 1383, 1385, 1386), (1387, 1388, 1389, 1390), (1391, 1392, 1281, 1280), (1393, 1394, 1395, 1396), (1397, 1398, 1399, 1400), (1401, 1402, 1403, 1404), (1405, 1406, 1401, 1404), (1407, 1408, 1409, 1410), (1411, 1412, 1413, 1414), (1415, 1412, 1411, 1416), (1417, 1415, 1416, 1418), (1419, 1417, 1418, 1420), (1421, 1422, 1419, 1420), (1423, 1424, 1425, 1426), (1427, 1428, 1429, 1430), (1431, 1432, 1430, 1429), (1433, 1432, 1431, 1434), (1435, 1436, 1433, 1434), (1437, 1438, 1436, 1435), (1439, 1440, 1441, 1442), (1443, 1444, 1445, 1446), (1447, 1443, 1446, 1448), (1401, 1406, 1448, 1449), (1450, 1402, 1401, 1449), (1451, 1398, 1397, 1452), (1453, 1454, 1455, 1456), (1457, 1458, 1459, 1460), (1461, 1462, 1463, 1464), (1465, 1466, 1467, 1468), (1469, 1470, 1467, 1466), (1471, 1472, 1467, 1470), (1473, 1474, 1472, 1471), (1407, 1410, 1475, 1476), (1477, 1478, 1479, 1480), (1481, 1482, 1483, 1484), (1485, 1486, 1487, 1488), (1489, 1490, 1465, 1468), (1469, 1466, 1491, 1492), (1364, 1453, 1456, 1493), (1494, 1495, 1496, 1497), (1498, 1400, 1399, 1499), (1500, 1496, 1495, 1501), (1502, 1427, 1430, 1503), (1504, 1505, 1503, 1506), (1507, 1508, 1509, 1500), (1507, 1500, 1501, 1510), (1511, 1502, 1503, 1505), (1512, 1505, 1504, 1513), (1514, 1515, 1508, 1507), (1514, 1507, 1510, 1516), (1512, 1517, 1511, 1505), (1518, 1519, 1326, 1325), (1453, 1363, 1497, 1496), (1520, 1454, 1521, 1444), (1393, 1522, 1444, 1443), (1447, 1394, 1393, 1443), (1284, 1279, 1282, 1285), (1394, 1406, 1405, 1395), (1523, 1365, 1493, 1524), (1525, 1526, 1466, 1465), (1527, 1525, 1465, 1490), (1528, 1527, 1490, 1491), (1526, 1528, 1491, 1466), (1461, 1464, 1526, 1525), (1461, 1525, 1527, 1529), (1530, 1529, 1527, 1528), (1464, 1463, 1528, 1526), (1531, 1512, 1513, 1532), (1533, 1534, 1515, 1514), (1533, 1514, 1516, 1535), (1512, 1531, 1536, 1517), (1537, 1531, 1532, 1538), (1533, 1539, 1540, 1534), (1541, 1539, 1533, 1535), (1536, 1531, 1537, 1542), (1372, 1367, 1370, 1373), (1446, 1445, 1430, 1432), (1433, 1448, 1446, 1432), (1449, 1448, 1433, 1436), (1495, 1494, 1543, 1427), (1544, 1445, 1444, 1545), (1502, 1501, 1495, 1427), (1508, 1504, 1506, 1509), (1511, 1510, 1501, 1502), (1515, 1513, 1504, 1508), (1516, 1510, 1511, 1517), (1534, 1532, 1513, 1515), (1535, 1516, 1517, 1536), (1538, 1532, 1534, 1540), (1542, 1541, 1535, 1536), (1438, 1450, 1449, 1436), (1439, 1451, 1452, 1440), (1366, 1365, 1523, 1368), (1280, 1279, 1405, 1404), (1284, 1283, 1396, 1395), (1546, 1547, 1548, 1549), (1291, 1294, 1550, 1551), (1295, 1298, 1552, 1553), (1300, 1299, 1554, 1555), (1299, 1303, 1408, 1554), (1408, 1303, 1306, 1409), (1409, 1306, 1308, 1410), (1310, 1475, 1410, 1308), (1314, 1480, 1479, 1312), (1318, 1483, 1482, 1316), (1556, 1323, 1557, 1558), (1328, 1559, 1560, 1561), (1329, 1332, 1562, 1559), (1332, 1334, 1563, 1562), (1334, 1336, 1564, 1563), (1336, 1338, 1565, 1564), (1338, 1340, 1566, 1565), (1348, 1347, 1474, 1567), (1347, 1351, 1472, 1474), (1351, 1353, 1467, 1472), (1353, 1356, 1468, 1467), (1356, 1357, 1489, 1468), (1362, 1524, 1493, 1459), (1363, 1366, 1367, 1568), (1372, 1371, 1569, 1570), (1376, 1375, 1411, 1414), (1375, 1380, 1416, 1411), (1380, 1382, 1418, 1416), (1382, 1384, 1420, 1418), (1420, 1384, 1386, 1421), (1425, 1388, 1387, 1426), (1391, 1280, 1404, 1403), (1498, 1499, 1571, 1572), (1558, 1557, 1444, 1573), (1518, 1574, 1520, 1444), (1279, 1284, 1395, 1405), (1523, 1524, 1575, 1576), (1568, 1367, 1372, 1570), (1369, 1368, 1523, 1576), (1371, 1376, 1414, 1569), (1374, 1377, 1376, 1371), (1494, 1497, 1363, 1568), (1570, 1543, 1494, 1568), (1569, 1428, 1543, 1570), (1412, 1429, 1428, 1413), (1415, 1431, 1429, 1412), (1434, 1431, 1415, 1417), (1419, 1435, 1434, 1417), (1437, 1435, 1419, 1422), (1442, 1441, 1424, 1423), (1547, 1546, 1577, 1578), (1328, 1327, 1330, 1329), (1524, 1362, 1361, 1575), (1460, 1459, 1493, 1456), (1579, 1580, 1556, 1558), (1557, 1581, 1519, 1518), (1288, 1287, 1582, 1583), (1321, 1487, 1486, 1320), (1325, 1328, 1561, 1574), (1359, 1362, 1459, 1458), (1460, 1456, 1455, 1584), (1457, 1460, 1584, 1585), (1389, 1388, 1386, 1385), (1387, 1390, 1586, 1587), (1588, 1589, 1590, 1591), (1592, 1593, 1594, 1595), (1596, 1597, 1598, 1599), (1600, 1601, 1602, 1603), (1604, 1605, 1606, 1607), (1608, 1609, 1610, 1611), (1612, 1613, 1614, 1615), (1616, 1617, 1618, 1619), (1620, 1621, 1622, 1623), (1498, 1572, 1392, 1391), (1400, 1498, 1391, 1403), (1397, 1400, 1403, 1402), (1452, 1397, 1402, 1450), (1440, 1452, 1450, 1438), (1441, 1440, 1438, 1437), (1424, 1441, 1437, 1422), (1425, 1424, 1422, 1421), (1388, 1425, 1421, 1386), (1595, 1594, 1624, 1625), (1592, 1595, 1625, 1423), (1593, 1592, 1423, 1426), (1594, 1593, 1426, 1624), (1599, 1598, 1625, 1626), (1596, 1599, 1626, 1442), (1597, 1596, 1442, 1423), (1598, 1597, 1423, 1625), (1603, 1602, 1626, 1627), (1600, 1603, 1627, 1439), (1601, 1600, 1439, 1442), (1602, 1601, 1442, 1626), (1607, 1606, 1627, 1628), (1604, 1607, 1628, 1451), (1605, 1604, 1451, 1439), (1606, 1605, 1439, 1627), (1611, 1610, 1628, 1629), (1608, 1611, 1629, 1398), (1609, 1608, 1398, 1451), (1610, 1609, 1451, 1628), (1615, 1614, 1629, 1630), (1612, 1615, 1630, 1399), (1613, 1612, 1399, 1398), (1614, 1613, 1398, 1629), (1619, 1618, 1630, 1631), (1616, 1619, 1631, 1499), (1617, 1616, 1499, 1399), (1618, 1617, 1399, 1630), (1623, 1622, 1631, 1632), (1621, 1620, 1571, 1499), (1622, 1621, 1499, 1631), (1591, 1590, 1587, 1624), (1588, 1591, 1624, 1426), (1589, 1588, 1426, 1387), (1590, 1589, 1387, 1587), (1579, 1558, 1573, 1522), (1283, 1288, 1583, 1396), (1286, 1289, 1288, 1283), (1579, 1393, 1396, 1583), (1582, 1580, 1579, 1583), (1488, 1549, 1548, 1485), (1484, 1551, 1550, 1481), (1478, 1477, 1553, 1552), (1407, 1476, 1555, 1554), (1574, 1455, 1454, 1520), (1561, 1584, 1455, 1574), (1585, 1584, 1561, 1560), (1562, 1469, 1492, 1559), (1470, 1469, 1562, 1563), (1564, 1471, 1470, 1563), (1565, 1473, 1471, 1564), (1567, 1565, 1566, 1344), (1348, 1567, 1344, 1346), (1345, 1349, 1348, 1346), (1492, 1585, 1560, 1559), (1490, 1457, 1492, 1491), (1458, 1457, 1490, 1489), (1357, 1359, 1458, 1489), (1360, 1359, 1357, 1358), (1496, 1521, 1454, 1453), (1545, 1496, 1500, 1509), (1506, 1544, 1545, 1509), (1430, 1544, 1506, 1503), (1633, 1317, 1320, 1486), (1634, 1633, 1486, 1485), (1635, 1634, 1485, 1548), (1547, 1636, 1635, 1548), (1578, 1637, 1638, 1547), (1487, 1321, 1323, 1556), (1488, 1487, 1556, 1580), (1549, 1488, 1580, 1582), (1287, 1546, 1549, 1582), (1290, 1577, 1546, 1287), (1483, 1318, 1317, 1633), (1484, 1483, 1633, 1634), (1635, 1636, 1484, 1634), (1638, 1291, 1551, 1636), (1637, 1292, 1291, 1638), (1639, 1313, 1316, 1482), (1640, 1639, 1482, 1481), (1641, 1640, 1481, 1550), (1294, 1642, 1641, 1550), (1293, 1643, 1642, 1294), (1480, 1314, 1313, 1639), (1477, 1480, 1639, 1640), (1553, 1477, 1640, 1641), (1642, 1295, 1553, 1641), (1296, 1295, 1642, 1643), (1479, 1644, 1309, 1312), (1645, 1644, 1479, 1478), (1646, 1645, 1478, 1552), (1298, 1647, 1646, 1552), (1297, 1648, 1647, 1298), (1475, 1310, 1309, 1644), (1476, 1475, 1644, 1645), (1646, 1555, 1476, 1645), (1647, 1300, 1555, 1646), (1648, 1301, 1300, 1647), (1649, 1282, 1281, 1650), (1651, 1286, 1285, 1652), (1653, 1290, 1289, 1654), (1655, 1656, 1293, 1292), (1657, 1658, 1297, 1296), (1659, 1302, 1301, 1660), (1661, 1304, 1302, 1659), (1661, 1662, 1305, 1304), (1662, 1663, 1307, 1305), (1311, 1664, 1665, 1666), (1311, 1307, 1663, 1664), (1315, 1667, 1668, 1669), (1315, 1311, 1666, 1667), (1319, 1670, 1671, 1672), (1319, 1315, 1669, 1670), (1673, 1672, 1674, 1675), (1324, 1319, 1672, 1673), (1676, 1677, 1327, 1326), (1678, 1679, 1331, 1330), (1679, 1680, 1333, 1331), (1680, 1681, 1335, 1333), (1681, 1682, 1337, 1335), (1682, 1683, 1339, 1337), (1339, 1683, 1684, 1342), (1683, 1685, 1686, 1684), (1345, 1684, 1686, 1687), (1688, 1350, 1349, 1689), (1690, 1352, 1350, 1688), (1691, 1354, 1352, 1690), (1691, 1692, 1355, 1354), (1693, 1358, 1355, 1692), (1694, 1695, 1361, 1360), (1696, 1697, 1698, 1699), (1700, 1370, 1369, 1701), (1702, 1374, 1373, 1703), (1704, 1378, 1377, 1705), (1704, 1706, 1379, 1378), (1706, 1707, 1381, 1379), (1707, 1708, 1383, 1381), (1708, 1709, 1385, 1383), (1710, 1711, 1712, 1713), (1714, 1650, 1281, 1392), (1715, 1716, 1717, 1718), (1719, 1720, 1721, 1722), (1723, 1724, 1725, 1726), (1727, 1724, 1723, 1728), (1729, 1730, 1731, 1732), (1733, 1734, 1735, 1736), (1737, 1738, 1733, 1736), (1739, 1740, 1738, 1737), (1741, 1742, 1740, 1739), (1743, 1742, 1741, 1744), (1745, 1746, 1747, 1748), (1749, 1750, 1751, 1752), (1753, 1751, 1750, 1754), (1755, 1756, 1753, 1754), (1757, 1756, 1755, 1758), (1759, 1757, 1758, 1760), (1761, 1762, 1763, 1764), (1765, 1766, 1767, 1768), (1769, 1770, 1766, 1765), (1770, 1728, 1723, 1771), (1772, 1771, 1723, 1726), (1773, 1774, 1719, 1722), (1775, 1776, 1777, 1778), (1779, 1780, 1781, 1782), (1783, 1784, 1785, 1786), (1787, 1788, 1789, 1790), (1791, 1792, 1789, 1788), (1793, 1790, 1789, 1794), (1795, 1793, 1794, 1796), (1729, 1797, 1798, 1730), (1799, 1800, 1801, 1802), (1803, 1804, 1805, 1806), (1807, 1808, 1809, 1810), (1811, 1792, 1791, 1812), (1787, 1813, 1814, 1788), (1699, 1815, 1776, 1775), (1816, 1817, 1818, 1819), (1820, 1821, 1721, 1720), (1822, 1823, 1819, 1818), (1824, 1825, 1750, 1749), (1826, 1827, 1825, 1828), (1829, 1822, 1830, 1831), (1829, 1832, 1823, 1822), (1833, 1828, 1825, 1824), (1834, 1835, 1826, 1828), (1836, 1829, 1831, 1837), (1836, 1838, 1832, 1829), (1834, 1828, 1833, 1839), (1840, 1676, 1326, 1519), (1817, 1696, 1775, 1818), (1841, 1768, 1842, 1778), (1768, 1843, 1715, 1765), (1769, 1765, 1715, 1718), (1652, 1285, 1282, 1649), (1718, 1727, 1728, 1769), (1815, 1698, 1844, 1845), (1846, 1791, 1788, 1847), (1848, 1812, 1791, 1846), (1849, 1814, 1812, 1848), (1847, 1788, 1814, 1849), (1785, 1846, 1847, 1786), (1785, 1850, 1848, 1846), (1851, 1848, 1850, 1784), (1783, 1786, 1849, 1851), (1852, 1853, 1835, 1834), (1854, 1836, 1837, 1855), (1854, 1856, 1838, 1836), (1834, 1839, 1857, 1852), (1858, 1859, 1853, 1852), (1854, 1855, 1860, 1861), (1862, 1856, 1854, 1861), (1857, 1863, 1858, 1852), (1703, 1373, 1370, 1700), (1766, 1754, 1750, 1767), (1755, 1754, 1766, 1770), (1771, 1758, 1755, 1770), (1819, 1749, 1864, 1816), (1865, 1866, 1768, 1767), (1824, 1749, 1819, 1823), (1831, 1830, 1827, 1826), (1833, 1824, 1823, 1832), (1837, 1831, 1826, 1835), (1838, 1839, 1833, 1832), (1855, 1837, 1835, 1853), (1856, 1857, 1839, 1838), (1859, 1860, 1855, 1853), (1863, 1857, 1856, 1862), (1760, 1758, 1771, 1772), (1761, 1764, 1774, 1773), (1697, 1701, 1844, 1698), (1650, 1724, 1727, 1649), (1652, 1717, 1716, 1651), (1867, 1868, 1869, 1870), (1655, 1871, 1872, 1656), (1657, 1873, 1874, 1658), (1660, 1875, 1876, 1659), (1659, 1876, 1732, 1661), (1732, 1731, 1662, 1661), (1731, 1730, 1663, 1662), (1664, 1663, 1730, 1798), (1667, 1666, 1801, 1800), (1670, 1669, 1806, 1805), (1877, 1878, 1879, 1675), (1880, 1881, 1677, 1882), (1678, 1881, 1883, 1679), (1679, 1883, 1884, 1680), (1680, 1884, 1885, 1681), (1681, 1885, 1886, 1682), (1682, 1886, 1887, 1683), (1689, 1888, 1796, 1688), (1688, 1796, 1794, 1690), (1690, 1794, 1789, 1691), (1691, 1789, 1792, 1692), (1692, 1792, 1811, 1693), (1695, 1781, 1815, 1845), (1697, 1696, 1700, 1701), (1703, 1889, 1890, 1702), (1705, 1734, 1733, 1704), (1704, 1733, 1738, 1706), (1706, 1738, 1740, 1707), (1707, 1740, 1742, 1708), (1742, 1743, 1709, 1708), (1747, 1746, 1710, 1713), (1714, 1725, 1724, 1650), (1820, 1572, 1571, 1821), (1768, 1879, 1878, 1891), (1841, 1892, 1840, 1768), (1649, 1727, 1717, 1652), (1844, 1576, 1575, 1845), (1893, 1889, 1703, 1700), (1369, 1576, 1844, 1701), (1702, 1890, 1734, 1705), (1374, 1702, 1705, 1377), (1816, 1893, 1696, 1817), (1889, 1893, 1816, 1864), (1890, 1864, 1752, 1735), (1736, 1735, 1752, 1751), (1737, 1736, 1751, 1753), (1756, 1739, 1737, 1753), (1741, 1739, 1756, 1757), (1759, 1744, 1741, 1757), (1762, 1745, 1748, 1763), (1870, 1578, 1577, 1867), (1677, 1678, 1330, 1327), (1845, 1575, 1361, 1695), (1780, 1776, 1815, 1781), (1894, 1878, 1877, 1895), (1879, 1519, 1581, 1673), (1654, 1896, 1897, 1653), (1674, 1672, 1810, 1809), (1676, 1892, 1882, 1677), (1694, 1782, 1781, 1695), (1780, 1898, 1777, 1776), (1779, 1899, 1898, 1780), (1712, 1385, 1709, 1713), (1586, 1711, 1710, 1900), (1901, 1902, 1903, 1904), (1905, 1906, 1907, 1908), (1909, 1910, 1911, 1912), (1913, 1914, 1915, 1916), (1917, 1918, 1919, 1920), (1921, 1922, 1923, 1924), (1925, 1926, 1927, 1928), (1929, 1930, 1931, 1932), (1620, 1623, 1933, 1934), (1820, 1714, 1392, 1572), (1720, 1725, 1714, 1820), (1719, 1726, 1725, 1720), (1774, 1772, 1726, 1719), (1764, 1760, 1772, 1774), (1763, 1759, 1760, 1764), (1748, 1744, 1759, 1763), (1747, 1743, 1744, 1748), (1713, 1709, 1743, 1747), (1906, 1935, 1936, 1907), (1905, 1745, 1935, 1906), (1908, 1746, 1745, 1905), (1907, 1936, 1746, 1908), (1910, 1937, 1935, 1911), (1909, 1762, 1937, 1910), (1912, 1745, 1762, 1909), (1911, 1935, 1745, 1912), (1914, 1938, 1937, 1915), (1913, 1761, 1938, 1914), (1916, 1762, 1761, 1913), (1915, 1937, 1762, 1916), (1918, 1939, 1938, 1919), (1917, 1773, 1939, 1918), (1920, 1761, 1773, 1917), (1919, 1938, 1761, 1920), (1922, 1940, 1939, 1923), (1921, 1722, 1940, 1922), (1924, 1773, 1722, 1921), (1923, 1939, 1773, 1924), (1926, 1941, 1940, 1927), (1925, 1721, 1941, 1926), (1928, 1722, 1721, 1925), (1927, 1940, 1722, 1928), (1930, 1942, 1941, 1931), (1929, 1821, 1942, 1930), (1932, 1721, 1821, 1929), (1931, 1941, 1721, 1932), (1623, 1632, 1942, 1933), (1934, 1821, 1571, 1620), (1933, 1942, 1821, 1934), (1902, 1936, 1900, 1903), (1901, 1746, 1936, 1902), (1904, 1710, 1746, 1901), (1903, 1900, 1710, 1904), (1894, 1843, 1891, 1878), (1651, 1716, 1896, 1654), (1286, 1651, 1654, 1289), (1716, 1715, 1894, 1896), (1897, 1896, 1894, 1895), (1808, 1807, 1869, 1868), (1804, 1803, 1872, 1871), (1802, 1874, 1873, 1799), (1729, 1876, 1875, 1797), (1892, 1841, 1778, 1777), (1882, 1892, 1777, 1898), (1899, 1880, 1882, 1898), (1883, 1881, 1813, 1787), (1790, 1884, 1883, 1787), (1885, 1884, 1790, 1793), (1886, 1885, 1793, 1795), (1887, 1886, 1888, 1685), (1689, 1687, 1685, 1888), (1345, 1687, 1689, 1349), (1813, 1881, 1880, 1899), (1813, 1779, 1812, 1814), (1782, 1811, 1812, 1779), (1693, 1811, 1782, 1694), (1360, 1358, 1693, 1694), (1818, 1775, 1778, 1842), (1822, 1818, 1866, 1830), (1827, 1830, 1866, 1865), (1750, 1827, 1865, 1943), (1944, 1810, 1672, 1671), (1945, 1807, 1810, 1944), (1946, 1869, 1807, 1945), (1870, 1946, 1947, 1948), (1578, 1870, 1948, 1637), (1809, 1877, 1675, 1674), (1808, 1895, 1877, 1809), (1868, 1897, 1895, 1808), (1653, 1897, 1868, 1867), (1290, 1653, 1867, 1577), (1805, 1944, 1671, 1670), (1804, 1945, 1944, 1805), (1947, 1946, 1804, 1871), (1948, 1947, 1871, 1655), (1637, 1948, 1655, 1292), (1949, 1806, 1669, 1668), (1950, 1803, 1806, 1949), (1951, 1872, 1803, 1950), (1656, 1872, 1951, 1952), (1293, 1656, 1952, 1643), (1800, 1949, 1668, 1667), (1799, 1950, 1949, 1800), (1873, 1951, 1950, 1799), (1952, 1951, 1873, 1657), (1296, 1643, 1952, 1657), (1801, 1666, 1665, 1953), (1954, 1802, 1801, 1953), (1955, 1874, 1802, 1954), (1658, 1874, 1955, 1956), (1297, 1658, 1956, 1648), (1798, 1953, 1665, 1664), (1797, 1954, 1953, 1798), (1955, 1954, 1797, 1875), (1956, 1955, 1875, 1660), (1648, 1956, 1660, 1301), (1390, 1389, 1385, 1957), (1711, 1957, 1385, 1712), (182, 2, 1), (6, 5, 217), (8, 11, 9), (17, 39, 38), (47, 46, 66), (72, 73, 82), (212, 367, 209), (210, 209, 374), (319, 316, 256), (257, 317, 1958), (255, 316, 319), (317, 254, 1958), (183, 0, 3), (242, 326, 271), (267, 271, 268), (254, 261, 1958), (1958, 261, 257), (240, 241, 324), (326, 325, 271), (631, 337, 245), (341, 246, 247), (344, 619, 345), (348, 611, 349), (337, 358, 330), (600, 363, 362), (342, 247, 240), (497, 563, 495), (508, 509, 507), (531, 530, 538), (539, 538, 580), (511, 499, 509), (490, 489, 563), (537, 580, 536), (570, 584, 583), (601, 582, 585), (429, 598, 582), (445, 583, 599), (560, 588, 587), (434, 586, 589), (557, 596, 586), (457, 587, 597), (549, 592, 591), (440, 590, 593), (546, 594, 590), (466, 591, 595), (622, 452, 626), (486, 624, 488), (488, 621, 480), (359, 337, 576), (653, 88, 1959), (182, 1, 656), (659, 4, 662), (661, 663, 823), (687, 672, 670), (695, 710, 46), (713, 721, 714), (205, 816, 179), (179, 207, 206), (841, 986, 838), (839, 838, 1011), (945, 881, 942), (883, 943, 941), (880, 945, 942), (941, 943, 879), (658, 657, 817), (896, 952, 867), (895, 867, 855), (879, 885, 862), (943, 883, 886), (865, 949, 866), (951, 955, 867), (1257, 870, 964), (968, 967, 1000), (970, 969, 1245), (974, 973, 1235), (983, 985, 984), (1224, 990, 989), (949, 968, 1000), (1122, 1123, 1243), (1135, 1179, 1136), (1155, 1161, 1156), (1158, 1157, 1164), (1125, 1128, 1178), (1123, 1118, 1244), (1166, 1165, 1205), (1208, 1079, 1078), (1206, 1055, 1056), (1222, 1052, 1192), (1209, 1195, 1194), (1212, 1088, 1090), (1210, 1184, 1061), (1220, 1058, 1185), (1213, 1189, 1188), (1216, 1100, 1104), (1214, 1172, 1068), (1218, 1062, 1173), (1217, 1177, 1176), (1248, 1075, 1073), (1112, 1252, 1249), (1114, 1251, 1250), (984, 1201, 964), (1566, 1340, 1344), (1342, 1345, 1341), (1447, 1448, 1406), (1529, 1462, 1461), (1567, 1474, 1473), (1960, 1445, 1544), (1444, 1521, 1545), (1324, 1581, 1322), (1364, 1363, 1453), (1573, 1444, 1522), (1394, 1447, 1406), (1364, 1493, 1365), (1530, 1462, 1529), (1528, 1463, 1530), (1329, 1559, 1328), (1346, 1344, 1343), (1367, 1366, 1368), (1462, 1961, 1463), (1518, 1444, 1557), (1325, 1574, 1518), (1530, 1961, 1462), (1463, 1961, 1530), (1427, 1543, 1428), (1413, 1569, 1414), (1569, 1413, 1428), (1322, 1557, 1323), (1581, 1557, 1322), (1957, 1586, 1390), (1522, 1393, 1579), (1407, 1554, 1408), (1473, 1565, 1567), (1585, 1492, 1457), (1521, 1496, 1545), (1430, 1445, 1960), (1544, 1430, 1960), (1636, 1547, 1638), (1484, 1636, 1551), (1887, 1685, 1683), (1342, 1684, 1345), (1769, 1728, 1770), (1850, 1785, 1784), (1888, 1795, 1796), (1943, 1865, 1767), (1768, 1866, 1842), (1324, 1673, 1581), (1699, 1775, 1696), (1891, 1843, 1768), (1727, 1718, 1717), (1699, 1698, 1815), (1848, 1851, 1849), (1849, 1786, 1847), (1678, 1677, 1881), (1687, 1686, 1685), (1700, 1696, 1893), (1784, 1783, 1962), (1840, 1879, 1768), (1676, 1840, 1892), (1851, 1784, 1962), (1783, 1851, 1962), (1749, 1752, 1864), (1735, 1734, 1890), (1864, 1890, 1889), (1673, 1675, 1879), (1879, 1840, 1519), (1711, 1586, 1957), (1843, 1894, 1715), (1729, 1732, 1876), (1795, 1888, 1886), (1899, 1779, 1813), (1842, 1866, 1818), (1750, 1943, 1767), (1750, 1825, 1827), (1870, 1869, 1946), (1804, 1946, 1945)])
me_bird_body_lowpolly.polygons.foreach_set('use_smooth', [True] * 2023)
me_bird_body_lowpolly.use_remesh_preserve_volume = False
me_bird_body_lowpolly.use_remesh_preserve_attributes = False
me_bird_body_lowpolly.use_mirror_vertex_groups = False
me_bird_body_lowpolly.update()

# ---- objects
ob_phoenix = bpy.data.objects.new('Phoenix', me_bird_body_lowpolly)
ob_lamp = bpy.data.objects.new('Lamp', light_lamp)
ob_camera = bpy.data.objects.new('Camera', cam_camera)

# ---- transforms, parenting, visibility, modifiers, constraints
ob_phoenix.location = (0.0, 0.0, 1.786)
ob_phoenix.scale = (0.009273, 0.009273, 0.009273)
ob_phoenix.lineart.crease_threshold = 0.0
_m = ob_phoenix.modifiers.new('Subsurf', 'SUBSURF')
_m.uv_smooth = 'PRESERVE_CORNERS'
_m.quality = 2
_m.show_only_control_edges = False
ob_lamp.location = (4.076, 1.005, 5.904)
ob_lamp.rotation_euler = (0.6503, 0.05522, 1.866)
ob_lamp.lock_rotations_4d = False
ob_lamp.empty_display_type = 'ARROWS'
ob_lamp.color = (0.0, 0.0, 0.0, 0.0)
ob_lamp.lineart.crease_threshold = 0.0
ob_camera.location = (7.481, -6.508, 5.344)
ob_camera.rotation_euler = (1.109, 0.01082, 0.8149)
ob_camera.lock_rotations_4d = False
ob_camera.empty_display_type = 'ARROWS'
ob_camera.color = (0.0, 0.0, 0.0, 0.0)
ob_camera.display_type = 'WIRE'
ob_camera.lineart.crease_threshold = 0.0

# ---- collection membership
col_collection_1.objects.link(ob_phoenix)
col_collection_1.objects.link(ob_lamp)
col_collection_1.objects.link(ob_camera)

# ---- scene / render settings (as saved in the file)
scene.camera = ob_camera
scene.frame_start = 1; scene.frame_end = 250; scene.frame_set(1)
scene.render.engine = 'BLENDER_EEVEE_NEXT'
scene.render.image_settings.color_mode = 'RGB'
scene.render.image_settings.compression = 90
scene.render.resolution_percentage = 50
scene.render.dither_intensity = 0.0
scene.render.bake_margin = 2
scene.render.bake_bias = 0.0
scene.cycles.use_denoising = False
scene.cycles.samples = 10
scene.cycles.sampling_pattern = 'TABULATED_SOBOL'
scene.cycles.light_sampling_threshold = 0.0
scene.cycles.use_adaptive_sampling = False
scene.cycles.use_light_tree = False
scene.cycles.blur_glossy = 0.0
scene.cycles.volume_bounces = 1
scene.cycles.pixel_filter_type = 'GAUSSIAN'
scene.cycles.sample_clamp_indirect = 0.0
scene.view_settings.view_transform = 'Standard'
bpy.context.view_layer.update()
